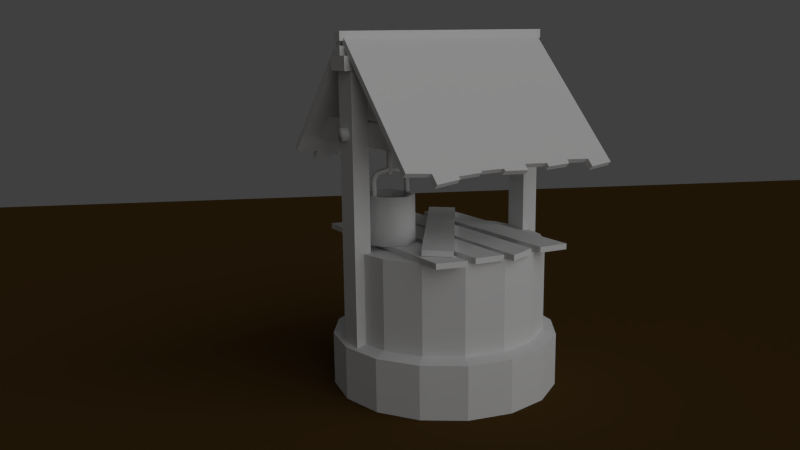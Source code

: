 # Source: Well.blend  (saved by Blender 2.63.0; exported with 4.5.12 LTS)
import bpy
from mathutils import Matrix  # noqa: F401  (used for matrix-valued properties, if any)

bpy.ops.wm.read_factory_settings(use_empty=True)
scene = bpy.context.scene
scene.name = 'Scene'

# ---- collections
col_collection_1 = bpy.data.collections.new('Collection 1'); scene.collection.children.link(col_collection_1)

# ---- materials (node trees are filled in below, after node groups)
mat_material = bpy.data.materials.new('Material')
mat_material.alpha_threshold = 0.0
mat_material.use_transparent_shadow = False
mat_material.diffuse_color = (0.08353, 0.04534, 0.01329, 1.0)
mat_material.roughness = 0.5
mat_material.specular_intensity = 0.0
mat_material.line_color = (0.0, 0.0, 0.0, 1.0)
mat_wellwater = bpy.data.materials.new('WellWater')
mat_wellwater.alpha_threshold = 0.0
mat_wellwater.use_transparent_shadow = False
mat_wellwater.diffuse_color = (0.0, 0.0, 0.0, 1.0)
mat_wellwater.specular_color = (0.08022, 0.1095, 0.3095)
mat_wellwater.roughness = 0.5
mat_wellwater.line_color = (0.0, 0.0, 0.0, 1.0)
mat_metal = bpy.data.materials.new('Metal')
mat_metal.alpha_threshold = 0.0
mat_metal.use_transparent_shadow = False
mat_metal.roughness = 0.5
mat_metal.specular_intensity = 0.02
mat_metal.line_color = (0.0, 0.0, 0.0, 1.0)
mat_wood2 = bpy.data.materials.new('Wood2')
mat_wood2.alpha_threshold = 0.0
mat_wood2.use_transparent_shadow = False
mat_wood2.roughness = 0.5
mat_wood2.specular_intensity = 0.08
mat_wood2.line_color = (0.0, 0.0, 0.0, 1.0)
mat_bricks = bpy.data.materials.new('Bricks')
mat_bricks.alpha_threshold = 0.0
mat_bricks.use_transparent_shadow = False
mat_bricks.roughness = 0.5
mat_bricks.specular_intensity = 0.08
mat_bricks.line_color = (0.0, 0.0, 0.0, 1.0)
mat_rope2 = bpy.data.materials.new('Rope2')
mat_rope2.alpha_threshold = 0.0
mat_rope2.use_transparent_shadow = False
mat_rope2.roughness = 0.5
mat_rope2.specular_intensity = 0.01
mat_rope2.line_color = (0.0, 0.0, 0.0, 1.0)

# ---- material node trees

# ---- world
world_world = bpy.data.worlds.new('World'); scene.world = world_world
world_world.color = (0.05088, 0.05088, 0.05088)
world_world.use_sun_shadow = False
world_world.sun_shadow_jitter_overblur = 0.0
world_world.cycles.sampling_method = 'MANUAL'
world_world.cycles.sample_map_resolution = 256
world_world.light_settings.ao_factor = 0.4

# ---- cameras
cam_camera = bpy.data.cameras.new('Camera')
cam_camera.clip_end = 100.0
cam_camera.lens = 35.0
cam_camera.sensor_width = 32.0
cam_camera.sensor_height = 18.0
cam_camera.ortho_scale = 7.314
cam_camera.dof.focus_distance = 0.0
cam_camera.dof.aperture_fstop = 128.0

# ---- lights
light_lamp = bpy.data.lights.new('Lamp', 'SUN')
light_lamp.transmission_factor = 0.0
light_lamp.cutoff_distance = 30.0
light_lamp.angle = 1.571
light_lamp.energy = 1.0
light_lamp.shadow_buffer_clip_start = 1.001
light_lamp.shadow_soft_size = 1.0
light_lamp.shadow_cascade_max_distance = 1000.0
light_lamp.cycles.use_multiple_importance_sampling = False

# ---- meshes
me_plane = bpy.data.meshes.new('Plane')
me_plane.from_pydata([(1.0, -1.0, 0.0), (-1.0, -1.0, 0.0), (1.0, 1.0, 0.0), (-1.0, 1.0, 0.0)], [], [(2, 3, 1, 0)])
me_plane.materials.append(mat_material)
me_plane.use_remesh_preserve_volume = False
me_plane.use_remesh_preserve_attributes = False
me_plane.use_mirror_vertex_groups = False
me_plane.update()
me_well = bpy.data.meshes.new('Well')
me_well.from_pydata([(-0.847, 1.083, 0.01821), (-0.847, 1.451, 0.01821), (-0.8149, 1.083, 0.03027), (-0.8149, 1.451, 0.03027), (-0.8094, 1.083, 0.06403), (-0.8094, 1.451, 0.06403), (-0.8358, 1.083, 0.08571), (-0.8358, 1.451, 0.08571), (-0.8678, 1.083, 0.07365), (-0.8678, 1.451, 0.07365), (-0.8734, 1.083, 0.0399), (-0.8734, 1.451, 0.0399), (-0.8494, 1.038, 0.003135), (-0.8031, 1.038, 0.02059), (-0.7951, 1.038, 0.06941), (-0.8334, 1.038, 0.1008), (-0.8797, 1.038, 0.08333), (-0.8877, 1.038, 0.03451), (-0.846, 0.9856, 0.0241), (-0.8196, 0.9856, 0.03406), (-0.815, 0.9856, 0.06192), (-0.8368, 0.9856, 0.07982), (-0.8632, 0.9856, 0.06986), (-0.8678, 0.9856, 0.042), (-1.475, 1.508, -0.09206), (1.475, 1.508, -0.05684), (-1.475, 1.443, -0.0651), (1.475, 1.468, -0.04019), (-1.475, 1.416, -6.958e-08), (1.475, 1.451, -4.437e-07), (-1.475, 1.443, 0.0651), (1.475, 1.468, 0.04019), (-1.475, 1.508, 0.09206), (1.475, 1.508, 0.05683), (-1.475, 1.573, 0.0651), (1.475, 1.548, 0.04019), (-1.475, 1.6, -7.763e-08), (1.475, 1.565, -4.486e-07), (-1.475, 1.573, -0.0651), (1.475, 1.548, -0.04019), (1.132, 1.508, -0.05774), (1.132, 1.467, -0.04083), (1.132, 1.45, -4.138e-07), (1.132, 1.467, 0.04083), (1.132, 1.508, 0.05774), (1.132, 1.549, 0.04083), (1.132, 1.566, -4.189e-07), (1.132, 1.549, -0.04083), (-1.116, 1.467, -0.04083), (-1.116, 1.45, -9.716e-08), (-1.116, 1.467, 0.04083), (-1.116, 1.508, 0.05774), (-1.116, 1.549, 0.04083), (-1.116, 1.566, -1.32e-07), (-1.116, 1.549, -0.04083), (-1.116, 1.508, -0.05774), (-0.6862, 1.027, -0.003549), (-0.6835, 0.9982, 0.01454), (-0.6784, 0.9996, 0.04827), (-0.6761, 1.03, 0.06391), (-0.6788, 1.059, 0.04582), (-0.6839, 1.057, 0.01209), (-0.6341, 1.012, -0.01245), (-0.6458, 0.9874, 0.008098), (-0.6404, 0.9892, 0.04175), (-0.6233, 1.016, 0.05486), (-0.6116, 1.04, 0.03431), (-0.6171, 1.039, 0.0006606), (-0.5963, 0.9726, -0.0181), (-0.6184, 0.9589, 0.004), (-0.6124, 0.9609, 0.03756), (-0.5844, 0.9767, 0.04901), (-0.5623, 0.9904, 0.0269), (-0.5682, 0.9884, -0.006652), (-0.5828, 0.9194, -0.019), (-0.6086, 0.9203, 0.003344), (-0.6021, 0.9223, 0.03681), (-0.5698, 0.9232, 0.04792), (-0.544, 0.9222, 0.02558), (-0.5505, 0.9203, -0.007887), (-0.5809, 0.7274, -0.008412), (-0.6067, 0.7284, 0.01394), (-0.6002, 0.7303, 0.0474), (-0.5679, 0.7313, 0.05851), (-0.5421, 0.7303, 0.03617), (-0.5486, 0.7284, 0.002704), (-0.7635, 1.039, 0.007148), (-0.7608, 1.01, 0.02521), (-0.7557, 1.012, 0.05888), (-0.7534, 1.042, 0.0745), (-0.7561, 1.071, 0.05644), (-0.7612, 1.069, 0.02276), (-0.995, 1.027, 0.04728), (-0.9918, 0.9982, 0.06529), (-0.9858, 0.9996, 0.09887), (-0.983, 1.03, 0.1144), (-0.9862, 1.059, 0.09642), (-0.9922, 1.057, 0.06284), (-0.842, 1.042, 0.01635), (-0.8388, 1.013, 0.03436), (-0.8328, 1.015, 0.06794), (-0.83, 1.045, 0.0835), (-0.8332, 1.074, 0.06549), (-0.8392, 1.072, 0.03191), (-1.047, 1.012, 0.05555), (-1.03, 0.9874, 0.07128), (-1.024, 0.9892, 0.1049), (-1.036, 1.016, 0.1228), (-1.054, 1.04, 0.1071), (-1.059, 1.039, 0.07344), (-1.085, 0.9726, 0.06232), (-1.057, 0.9589, 0.07618), (-1.052, 0.9609, 0.1099), (-1.075, 0.9767, 0.1297), (-1.103, 0.9904, 0.1158), (-1.108, 0.9884, 0.08216), (-1.098, 0.9194, 0.06579), (-1.066, 0.9203, 0.0787), (-1.062, 0.9223, 0.1125), (-1.089, 0.9232, 0.1333), (-1.12, 0.9222, 0.1204), (-1.125, 0.9203, 0.08667), (-1.096, 0.7274, 0.07643), (-1.065, 0.7284, 0.08934), (-1.06, 0.7303, 0.1231), (-1.087, 0.7313, 0.144), (-1.119, 0.7303, 0.1311), (-1.123, 0.7284, 0.09731), (-0.9184, 1.039, 0.03259), (-0.9152, 1.01, 0.0506), (-0.9092, 1.012, 0.08417), (-0.9064, 1.042, 0.09973), (-0.9096, 1.071, 0.08172), (-0.9156, 1.069, 0.04815), (-0.8853, 0.1244, -0.2496), (-0.8911, 0.7417, -0.2847), (-0.6552, 0.1244, -0.1958), (-0.6552, 0.7417, -0.1958), (-0.5523, 0.1244, 0.008481), (-0.5306, 0.7417, 0.004911), (-0.5843, 0.1244, 0.235), (-0.5843, 0.7417, 0.235), (-0.785, 0.1244, 0.3596), (-0.7773, 0.7417, 0.4064), (-1.023, 0.1244, 0.2586), (-1.015, 0.7417, 0.3059), (-1.14, 0.1244, 0.1052), (-1.14, 0.7417, 0.1052), (-1.086, 0.1244, -0.1249), (-1.086, 0.7417, -0.1249), (-0.8814, 0.7417, -0.2258), (-0.6901, 0.7417, -0.1472), (-0.5895, 0.7417, 0.01461), (-0.6329, 0.7417, 0.2002), (-0.787, 0.7417, 0.3475), (-0.9803, 0.7417, 0.2573), (-1.081, 0.7417, 0.09548), (-1.037, 0.7417, -0.09006), (-0.8756, 0.225, -0.1906), (-0.6901, 0.225, -0.1472), (-0.5895, 0.225, 0.01461), (-0.6329, 0.225, 0.2002), (-0.7947, 0.225, 0.3007), (-0.9803, 0.225, 0.2573), (-1.081, 0.225, 0.09548), (-1.037, 0.225, -0.09006), (-0.8853, 0.4286, -0.2496), (-0.6552, 0.4286, -0.1958), (-0.4913, 0.4286, -0.001561), (-0.5843, 0.4286, 0.235), (-0.7801, 0.4286, 0.3894), (-1.015, 0.4286, 0.3059), (-1.174, 0.3306, 0.1109), (-1.086, 0.4286, -0.1249), (-0.5502, 0.4351, 0.008142), (-0.6329, 0.4351, 0.2002), (-0.9803, 0.4351, 0.2573), (-1.116, 0.337, 0.1012), (-0.6901, 0.4351, -0.1472), (-0.7898, 0.4351, 0.3305), (-1.037, 0.4351, -0.09006), (-0.8756, 0.4351, -0.1906), (1.186, 1.652, 0.9439), (1.021, 1.652, 0.9439), (1.021, 1.652, -0.9439), (1.186, 1.652, -0.9439), (1.186, 1.359, 1.21), (1.021, 1.359, 1.21), (1.021, 1.359, -1.21), (1.186, 1.359, -1.21), (-1.186, 1.652, 0.9439), (-1.021, 1.652, 0.9439), (-1.021, 1.652, -0.9439), (-1.186, 1.652, -0.9439), (-1.186, 1.359, 1.21), (-1.021, 1.359, 1.21), (-1.021, 1.359, -1.21), (-1.186, 1.359, -1.21), (-0.9124, 0.1269, 0.8956), (0.6016, 0.1269, -1.297), (0.8823, 0.1269, -1.033), (-0.6257, 0.1269, 1.151), (-0.9124, 0.1995, 0.8956), (0.6016, 0.1995, -1.297), (0.8823, 0.1995, -1.033), (-0.6257, 0.1995, 1.151), (0.5533, 0.04858, 1.295), (0.5533, 0.04858, -1.356), (0.9344, 0.04858, -1.321), (0.9344, 0.04858, 1.332), (0.5533, 0.1211, 1.295), (0.5533, 0.1211, -1.356), (0.9344, 0.1211, -1.321), (0.9344, 0.1211, 1.332), (0.0352, 0.04858, 1.438), (0.0352, 0.04858, -1.356), (0.4163, 0.04858, -1.432), (0.4163, 0.04858, 1.289), (0.0352, 0.1211, 1.438), (0.0352, 0.1211, -1.356), (0.4163, 0.1211, -1.432), (0.4163, 0.1211, 1.289), (-0.4323, 0.04858, 1.314), (-0.4323, 0.04858, -1.356), (-0.05126, 0.04858, -1.325), (-0.05126, 0.04858, 1.356), (-0.4323, 0.1211, 1.314), (-0.4323, 0.1211, -1.356), (-0.05126, 0.1211, -1.325), (-0.05126, 0.1211, 1.356), (-0.9504, 0.04858, 1.265), (-0.9504, 0.04858, -1.388), (-0.5693, 0.04858, -1.356), (-0.5693, 0.04858, 1.356), (-0.9504, 0.1211, 1.265), (-0.9504, 0.1211, -1.388), (-0.5693, 0.1211, -1.356), (-0.5693, 0.1211, 1.356), (1.565, 0.8959, 0.06934), (1.565, 0.8959, -0.07366), (1.456, 0.8959, -0.07366), (1.456, 0.8959, 0.06934), (1.456, 1.597, 0.06934), (1.456, 1.597, -0.07366), (1.565, 1.597, -0.07366), (1.565, 1.597, 0.06934), (1.492, 0.9804, -0.05471), (2.036, 0.9804, -0.05471), (1.492, 0.9428, -0.03916), (2.036, 0.9428, -0.03916), (1.492, 0.9272, -0.001607), (2.036, 0.9272, -0.001607), (1.492, 0.9428, 0.03594), (2.036, 0.9428, 0.03594), (1.492, 0.9804, 0.0515), (2.036, 0.9804, 0.0515), (1.492, 1.018, 0.03594), (2.036, 1.018, 0.03594), (1.492, 1.033, -0.001607), (2.036, 1.033, -0.001607), (1.492, 1.018, -0.03916), (2.036, 1.018, -0.03916), (-1.44, 1.171, 1.375), (-1.44, 1.221, 1.428), (1.44, 1.194, 1.453), (1.44, 1.144, 1.4), (-1.44, 2.614, -0.001075), (-1.44, 2.665, 0.05183), (1.44, 2.665, 0.05183), (1.44, 2.614, -0.001075), (-1.12, 2.665, 0.05183), (-0.7999, 2.665, 0.05183), (-0.4799, 2.665, 0.05183), (-0.16, 2.665, 0.05183), (0.16, 2.665, 0.05183), (0.4799, 2.665, 0.05183), (0.7999, 2.665, 0.05183), (1.12, 2.665, 0.05183), (1.12, 1.179, 1.467), (0.7999, 1.194, 1.453), (0.4799, 1.18, 1.465), (0.16, 1.194, 1.453), (-0.16, 1.194, 1.453), (-0.4799, 1.194, 1.453), (-0.7999, 1.194, 1.453), (-1.12, 1.194, 1.453), (1.12, 2.614, -0.001075), (0.7999, 2.614, -0.001075), (0.4799, 2.614, -0.001075), (0.16, 2.614, -0.001075), (-0.16, 2.614, -0.001075), (-0.4799, 2.614, -0.001075), (-0.7999, 2.614, -0.001075), (-1.12, 2.614, -0.001075), (-1.12, 1.144, 1.4), (-0.7999, 1.144, 1.4), (-0.4799, 1.144, 1.4), (-0.16, 1.144, 1.4), (0.16, 1.144, 1.4), (0.4799, 1.129, 1.412), (0.7999, 1.144, 1.4), (1.12, 1.129, 1.414), (1.44, 1.122, 1.523), (1.44, 1.071, 1.47), (1.12, 1.095, 1.547), (1.12, 1.045, 1.494), (0.7999, 1.153, 1.492), (0.4799, 1.143, 1.501), (0.4799, 1.092, 1.449), (0.7999, 1.103, 1.439), (0.16, 1.129, 1.516), (-0.16, 1.145, 1.499), (-0.16, 1.095, 1.446), (0.16, 1.078, 1.463), (-0.4799, 1.154, 1.491), (-0.7999, 1.143, 1.502), (-0.7999, 1.093, 1.449), (-0.4799, 1.104, 1.438), (-0.7999, 1.112, 1.531), (-1.12, 1.086, 1.557), (-1.12, 1.035, 1.504), (-0.7999, 1.062, 1.478), (-0.16, 1.171, 1.475), (-0.4799, 1.171, 1.475), (-0.4799, 1.121, 1.422), (-0.16, 1.121, 1.422), (1.496, 2.726, -0.06864), (1.496, 2.726, 0.06864), (-1.496, 2.726, 0.06864), (-1.496, 2.726, -0.06864), (1.496, 2.612, -0.06864), (1.496, 2.612, 0.06864), (-1.496, 2.612, 0.06864), (-1.496, 2.612, -0.06864), (1.496, 2.557, -0.06864), (1.496, 2.557, 0.06864), (-1.496, 2.557, 0.06864), (-1.496, 2.557, -0.06864), (1.496, 2.442, -0.06864), (1.496, 2.442, 0.06864), (-1.496, 2.442, 0.06864), (-1.496, 2.442, -0.06864), (-1.44, 1.171, -1.375), (-1.44, 1.221, -1.428), (1.44, 1.194, -1.453), (1.44, 1.144, -1.401), (-1.44, 2.614, 0.0006481), (-1.44, 2.665, -0.05226), (1.44, 2.665, -0.05226), (1.44, 2.614, 0.000648), (-1.12, 2.665, -0.05226), (-0.7999, 2.665, -0.05226), (-0.4799, 2.665, -0.05226), (-0.16, 2.665, -0.05226), (0.16, 2.665, -0.05226), (0.4799, 2.665, -0.05226), (0.7999, 2.665, -0.05226), (1.12, 2.665, -0.05226), (1.12, 1.179, -1.468), (0.7999, 1.194, -1.453), (0.4799, 1.18, -1.465), (0.16, 1.194, -1.453), (-0.16, 1.194, -1.453), (-0.4799, 1.194, -1.453), (-0.7999, 1.194, -1.453), (-1.12, 1.194, -1.453), (1.12, 2.614, 0.000648), (0.7999, 2.614, 0.000648), (0.4799, 2.614, 0.000648), (0.16, 2.614, 0.000648), (-0.16, 2.614, 0.000648), (-0.4799, 2.614, 0.000648), (-0.7999, 2.614, 0.000648), (-1.12, 2.614, 0.000648), (-1.12, 1.144, -1.401), (-0.7999, 1.144, -1.401), (-0.4799, 1.144, -1.401), (-0.16, 1.144, -1.401), (0.16, 1.144, -1.401), (0.4799, 1.129, -1.412), (0.7999, 1.144, -1.401), (1.12, 1.129, -1.415), (1.44, 1.122, -1.523), (1.44, 1.071, -1.47), (1.12, 1.095, -1.548), (1.12, 1.045, -1.495), (0.7999, 1.153, -1.493), (0.4799, 1.143, -1.502), (0.4799, 1.092, -1.449), (0.7999, 1.103, -1.44), (0.16, 1.129, -1.516), (-0.16, 1.145, -1.5), (-0.16, 1.095, -1.447), (0.16, 1.078, -1.463), (-0.4799, 1.154, -1.491), (-0.7999, 1.143, -1.502), (-0.7999, 1.093, -1.449), (-0.4799, 1.104, -1.438), (-0.7999, 1.112, -1.531), (-1.12, 1.086, -1.557), (-1.12, 1.035, -1.504), (-0.7999, 1.062, -1.478), (-0.16, 1.171, -1.475), (-0.4799, 1.171, -1.475), (-0.4799, 1.121, -1.422), (-0.16, 1.121, -1.422), (1.496, 2.443, -0.176), (1.496, 2.443, 0.176), (-1.496, 2.443, 0.176), (-1.496, 2.443, -0.176), (1.496, 2.268, -0.176), (1.496, 2.268, 0.176), (-1.496, 2.268, 0.176), (-1.496, 2.268, -0.176), (1.186, -1.19, 0.1594), (1.186, -1.19, -0.1594), (1.406, -1.19, -0.1594), (1.406, -1.19, 0.1594), (1.186, 2.291, 0.1594), (1.186, 2.291, -0.1594), (1.406, 2.291, -0.1594), (1.406, 2.291, 0.1594), (-1.186, -1.19, 0.1594), (-1.186, -1.19, -0.1594), (-1.406, -1.19, -0.1594), (-1.406, -1.19, 0.1594), (-1.186, 2.291, 0.1594), (-1.186, 2.291, -0.1594), (-1.406, 2.291, -0.1594), (-1.406, 2.291, 0.1594), (0.0, -1.885, -1.484), (5.96e-08, 0.04771, -1.313), (0.5678, -1.885, -1.371), (0.5026, 0.04771, -1.213), (1.049, -1.885, -1.049), (0.9287, 0.04771, -0.9287), (1.371, -1.885, -0.5678), (1.213, 0.04771, -0.5026), (1.484, -1.885, -8.922e-08), (1.313, 0.04771, -1.439e-07), (1.371, -1.885, 0.5678), (1.213, 0.04771, 0.5026), (1.049, -1.885, 1.049), (0.9287, 0.04771, 0.9287), (0.5678, -1.885, 1.371), (0.5026, 0.04771, 1.213), (1.788e-07, -1.885, 1.484), (2.98e-07, 0.04771, 1.313), (-0.5678, -1.885, 1.371), (-0.5026, 0.04771, 1.213), (-1.049, -1.885, 1.049), (-0.9287, 0.04771, 0.9287), (-1.371, -1.885, 0.5678), (-1.213, 0.04771, 0.5026), (-1.484, -1.885, -1.637e-07), (-1.313, 0.04771, -2.258e-07), (-1.371, -1.885, -0.5678), (-1.213, 0.04771, -0.5026), (-1.049, -1.885, -1.049), (-0.9287, 0.04771, -0.9287), (-0.5678, -1.885, -1.371), (-0.5026, 0.04771, -1.213), (0.0, -1.885, -0.9911), (0.0, 0.04771, -0.9911), (0.3793, -1.885, -0.9156), (0.3793, 0.04771, -0.9156), (0.7008, -1.885, -0.7008), (0.7008, 0.04771, -0.7008), (0.9156, -1.885, -0.3793), (0.9156, 0.04771, -0.3793), (0.9911, -1.885, -1.041e-07), (0.9911, 0.04771, -1.588e-07), (0.9156, -1.885, 0.3793), (0.9156, 0.04771, 0.3793), (0.7008, -1.885, 0.7008), (0.7008, 0.04771, 0.7008), (0.3793, -1.885, 0.9156), (0.3793, 0.04771, 0.9156), (2.98e-07, -1.885, 0.9911), (2.98e-07, 0.04771, 0.9911), (-0.3793, -1.885, 0.9156), (-0.3793, 0.04771, 0.9156), (-0.7008, -1.885, 0.7008), (-0.7008, 0.04771, 0.7008), (-0.9156, -1.885, 0.3793), (-0.9156, 0.04771, 0.3793), (-0.9911, -1.885, -1.339e-07), (-0.9911, 0.04771, -2.035e-07), (-0.9156, -1.885, -0.3793), (-0.9156, 0.04771, -0.3793), (-0.7008, -1.885, -0.7008), (-0.7008, 0.04771, -0.7008), (-0.3793, -1.885, -0.9156), (-0.3793, 0.04771, -0.9156), (5.96e-08, -1.11, -1.313), (0.5026, -1.11, -1.213), (0.9287, -1.11, -0.9287), (1.213, -1.11, -0.5026), (1.313, -1.11, -9.328e-08), (1.213, -1.11, 0.5026), (0.9287, -1.11, 0.9287), (0.5026, -1.11, 1.213), (2.98e-07, -1.11, 1.313), (-0.5026, -1.11, 1.213), (-0.9287, -1.11, 0.9287), (-1.213, -1.11, 0.5026), (-1.313, -1.11, -1.752e-07), (-1.213, -1.11, -0.5026), (-0.9287, -1.11, -0.9287), (-0.5026, -1.11, -1.213), (1.788e-07, -1.161, 1.484), (0.5678, -1.161, 1.371), (1.049, -1.161, 1.049), (1.371, -1.161, 0.5678), (0.0, -1.161, -1.484), (-0.5678, -1.161, -1.371), (-1.049, -1.161, -1.049), (-1.371, -1.161, -0.5678), (1.484, -1.161, -9.107e-08), (1.371, -1.161, -0.5678), (1.049, -1.161, -1.049), (0.5678, -1.161, -1.371), (-1.484, -1.161, -1.805e-07), (-1.371, -1.161, 0.5678), (-1.049, -1.161, 1.049), (-0.5678, -1.161, 1.371), (-0.8727, 1.508, -0.1368), (-0.1545, 1.508, -0.1368), (-0.8727, 1.411, -0.09674), (-0.1545, 1.411, -0.09674), (-0.8727, 1.371, -2.092e-07), (-0.1545, 1.371, -2.986e-07), (-0.8727, 1.411, 0.09674), (-0.1545, 1.411, 0.09674), (-0.8727, 1.508, 0.1368), (-0.1545, 1.508, 0.1368), (-0.8727, 1.605, 0.09674), (-0.1545, 1.605, 0.09674), (-0.8727, 1.645, -2.286e-07), (-0.1545, 1.645, -3.217e-07), (-0.8727, 1.605, -0.09674), (-0.1545, 1.605, -0.09674), (1.0, -1.783, 1.0), (-1.0, -1.783, 1.0), (1.0, -1.783, -1.0), (-1.0, -1.783, -1.0)], [], [(0, 1, 3, 2), (2, 3, 5, 4), (4, 5, 7, 6), (6, 7, 9, 8), (10, 11, 1, 0), (8, 9, 11, 10), (0, 2, 13, 12), (14, 15, 21, 20), (6, 8, 16, 15), (8, 10, 17, 16), (10, 0, 12, 17), (2, 4, 14, 13), (4, 6, 15, 14), (18, 19, 20, 21, 22, 23), (17, 12, 18, 23), (13, 14, 20, 19), (16, 17, 23, 22), (12, 13, 19, 18), (15, 16, 22, 21), (40, 25, 27, 41), (41, 27, 29, 42), (42, 29, 31, 43), (43, 31, 33, 44), (44, 33, 35, 45), (45, 35, 37, 46), (47, 39, 25, 40), (46, 37, 39, 47), (24, 26, 28, 30, 32, 34, 36, 38), (55, 40, 41, 48), (48, 41, 42, 49), (49, 42, 43, 50), (50, 43, 44, 51), (51, 44, 45, 52), (52, 45, 46, 53), (54, 47, 40, 55), (53, 46, 47, 54), (24, 55, 48, 26), (26, 48, 49, 28), (28, 49, 50, 30), (30, 50, 51, 32), (32, 51, 52, 34), (34, 52, 53, 36), (38, 54, 55, 24), (36, 53, 54, 38), (86, 56, 57, 87), (87, 57, 58, 88), (88, 58, 59, 89), (89, 59, 60, 90), (56, 61, 67, 62), (91, 61, 56, 86), (90, 60, 61, 91), (62, 67, 73, 68), (58, 57, 63, 64), (61, 60, 66, 67), (60, 59, 65, 66), (57, 56, 62, 63), (59, 58, 64, 65), (72, 71, 77, 78), (64, 63, 69, 70), (67, 66, 72, 73), (63, 62, 68, 69), (66, 65, 71, 72), (65, 64, 70, 71), (76, 75, 81, 82), (71, 70, 76, 77), (68, 73, 79, 74), (70, 69, 75, 76), (73, 72, 78, 79), (69, 68, 74, 75), (81, 80, 85, 84, 83, 82), (79, 78, 84, 85), (75, 74, 80, 81), (78, 77, 83, 84), (77, 76, 82, 83), (74, 79, 85, 80), (98, 86, 87, 99), (99, 87, 88, 100), (100, 88, 89, 101), (101, 89, 90, 102), (103, 91, 86, 98), (102, 90, 91, 103), (129, 93, 92, 128), (130, 94, 93, 129), (131, 95, 94, 130), (132, 96, 95, 131), (104, 109, 97, 92), (128, 92, 97, 133), (133, 97, 96, 132), (110, 115, 109, 104), (106, 105, 93, 94), (109, 108, 96, 97), (108, 107, 95, 96), (105, 104, 92, 93), (107, 106, 94, 95), (120, 119, 113, 114), (112, 111, 105, 106), (115, 114, 108, 109), (111, 110, 104, 105), (114, 113, 107, 108), (113, 112, 106, 107), (124, 123, 117, 118), (119, 118, 112, 113), (116, 121, 115, 110), (118, 117, 111, 112), (121, 120, 114, 115), (117, 116, 110, 111), (124, 125, 126, 127, 122, 123), (127, 126, 120, 121), (123, 122, 116, 117), (126, 125, 119, 120), (125, 124, 118, 119), (122, 127, 121, 116), (99, 129, 128, 98), (100, 130, 129, 99), (101, 131, 130, 100), (102, 132, 131, 101), (98, 128, 133, 103), (103, 133, 132, 102), (166, 135, 137, 167), (167, 137, 139, 168), (168, 139, 141, 169), (169, 141, 143, 170), (170, 143, 145, 171), (171, 145, 147, 172), (135, 149, 157, 150), (173, 149, 135, 166), (172, 147, 149, 173), (134, 136, 138, 140, 142, 144, 146, 148), (175, 174, 160, 161), (139, 137, 151, 152), (141, 139, 152, 153), (137, 135, 150, 151), (143, 141, 153, 154), (145, 143, 154, 155), (147, 145, 155, 156), (149, 147, 156, 157), (159, 158, 165, 164, 163, 162, 161, 160), (177, 176, 163, 164), (174, 178, 159, 160), (176, 179, 162, 163), (181, 180, 165, 158), (178, 181, 158, 159), (179, 175, 161, 162), (180, 177, 164, 165), (134, 166, 167, 136), (136, 167, 168, 138), (138, 168, 169, 140), (140, 169, 170, 142), (142, 170, 171, 144), (144, 171, 172, 146), (148, 173, 166, 134), (146, 172, 173, 148), (153, 152, 174, 175), (156, 155, 176, 177), (152, 151, 178, 174), (155, 154, 179, 176), (150, 157, 180, 181), (151, 150, 181, 178), (154, 153, 175, 179), (157, 156, 177, 180), (186, 182, 183, 187), (187, 183, 184, 188), (188, 184, 185, 189), (189, 185, 182, 186), (182, 185, 184, 183), (189, 186, 187, 188), (195, 191, 190, 194), (196, 192, 191, 195), (197, 193, 192, 196), (194, 190, 193, 197), (191, 192, 193, 190), (196, 195, 194, 197), (202, 203, 199, 198), (203, 204, 200, 199), (204, 205, 201, 200), (205, 202, 198, 201), (198, 199, 200, 201), (205, 204, 203, 202), (210, 211, 207, 206), (211, 212, 208, 207), (212, 213, 209, 208), (213, 210, 206, 209), (206, 207, 208, 209), (213, 212, 211, 210), (218, 219, 215, 214), (219, 220, 216, 215), (220, 221, 217, 216), (221, 218, 214, 217), (214, 215, 216, 217), (221, 220, 219, 218), (226, 227, 223, 222), (227, 228, 224, 223), (228, 229, 225, 224), (229, 226, 222, 225), (222, 223, 224, 225), (229, 228, 227, 226), (234, 235, 231, 230), (235, 236, 232, 231), (236, 237, 233, 232), (237, 234, 230, 233), (230, 231, 232, 233), (237, 236, 235, 234), (242, 243, 240, 241), (243, 244, 239, 240), (244, 245, 238, 239), (245, 242, 241, 238), (241, 240, 239, 238), (245, 244, 243, 242), (246, 247, 249, 248), (248, 249, 251, 250), (250, 251, 253, 252), (252, 253, 255, 254), (254, 255, 257, 256), (256, 257, 259, 258), (249, 247, 261, 259, 257, 255, 253, 251), (260, 261, 247, 246), (258, 259, 261, 260), (266, 262, 263, 267), (277, 278, 264, 268), (268, 264, 265, 269), (293, 294, 262, 266), (305, 301, 265, 303), (293, 266, 267, 270), (267, 263, 285, 270), (270, 285, 284, 271), (271, 284, 283, 272), (272, 283, 282, 273), (273, 282, 281, 274), (274, 281, 280, 275), (275, 280, 279, 276), (276, 279, 278, 277), (269, 265, 301, 286), (286, 301, 300, 287), (287, 300, 299, 288), (288, 299, 298, 289), (289, 298, 297, 290), (290, 297, 296, 291), (291, 296, 295, 292), (292, 295, 294, 293), (262, 294, 285, 263), (295, 321, 320, 294), (284, 315, 314, 283), (282, 322, 325, 297), (298, 313, 312, 297), (298, 299, 280, 281), (279, 306, 309, 300), (300, 301, 278, 279), (269, 286, 277, 268), (286, 287, 276, 277), (287, 288, 275, 276), (288, 289, 274, 275), (289, 290, 273, 274), (290, 291, 272, 273), (291, 292, 271, 272), (292, 293, 270, 271), (305, 303, 302, 304), (304, 278, 301, 305), (303, 265, 264, 302), (278, 304, 302, 264), (308, 309, 306, 307), (280, 307, 306, 279), (300, 309, 308, 299), (307, 280, 299, 308), (312, 313, 310, 311), (311, 282, 297, 312), (281, 310, 313, 298), (282, 311, 310, 281), (316, 317, 314, 315), (296, 317, 316, 295), (315, 284, 295, 316), (283, 314, 317, 296), (320, 321, 318, 319), (285, 319, 318, 284), (319, 285, 294, 320), (284, 318, 321, 295), (324, 325, 322, 323), (297, 325, 324, 296), (283, 323, 322, 282), (323, 283, 296, 324), (330, 326, 327, 331), (331, 327, 328, 332), (332, 328, 329, 333), (333, 329, 326, 330), (326, 329, 328, 327), (333, 330, 331, 332), (338, 334, 335, 339), (339, 335, 336, 340), (340, 336, 337, 341), (341, 337, 334, 338), (334, 337, 336, 335), (341, 338, 339, 340), (346, 347, 343, 342), (357, 348, 344, 358), (348, 349, 345, 344), (373, 346, 342, 374), (385, 383, 345, 381), (373, 350, 347, 346), (347, 350, 365, 343), (350, 351, 364, 365), (351, 352, 363, 364), (352, 353, 362, 363), (353, 354, 361, 362), (354, 355, 360, 361), (355, 356, 359, 360), (356, 357, 358, 359), (349, 366, 381, 345), (366, 367, 380, 381), (367, 368, 379, 380), (368, 369, 378, 379), (369, 370, 377, 378), (370, 371, 376, 377), (371, 372, 375, 376), (372, 373, 374, 375), (342, 343, 365, 374), (375, 374, 400, 401), (364, 363, 394, 395), (362, 377, 405, 402), (378, 377, 392, 393), (378, 361, 360, 379), (359, 380, 389, 386), (380, 359, 358, 381), (349, 348, 357, 366), (366, 357, 356, 367), (367, 356, 355, 368), (368, 355, 354, 369), (369, 354, 353, 370), (370, 353, 352, 371), (371, 352, 351, 372), (372, 351, 350, 373), (385, 384, 382, 383), (384, 385, 381, 358), (383, 382, 344, 345), (358, 344, 382, 384), (388, 387, 386, 389), (360, 359, 386, 387), (380, 379, 388, 389), (387, 388, 379, 360), (392, 391, 390, 393), (391, 392, 377, 362), (361, 378, 393, 390), (362, 361, 390, 391), (396, 395, 394, 397), (376, 375, 396, 397), (395, 396, 375, 364), (363, 376, 397, 394), (400, 399, 398, 401), (365, 364, 398, 399), (399, 400, 374, 365), (364, 375, 401, 398), (404, 403, 402, 405), (377, 376, 404, 405), (363, 362, 402, 403), (403, 404, 376, 363), (410, 406, 407, 411), (411, 407, 408, 412), (412, 408, 409, 413), (413, 409, 406, 410), (406, 409, 408, 407), (413, 410, 411, 412), (418, 419, 415, 414), (419, 420, 416, 415), (420, 421, 417, 416), (421, 418, 414, 417), (414, 415, 416, 417), (421, 420, 419, 418), (422, 423, 427, 426), (423, 424, 428, 427), (424, 425, 429, 428), (425, 422, 426, 429), (425, 424, 423, 422), (426, 427, 428, 429), (494, 431, 433, 495), (495, 433, 435, 496), (496, 435, 437, 497), (497, 437, 439, 498), (498, 439, 441, 499), (499, 441, 443, 500), (500, 443, 445, 501), (501, 445, 447, 502), (502, 447, 449, 503), (503, 449, 451, 504), (504, 451, 453, 505), (505, 453, 455, 506), (506, 455, 457, 507), (507, 457, 459, 508), (464, 466, 467, 465), (509, 461, 431, 494), (508, 459, 461, 509), (462, 464, 465, 463), (466, 468, 469, 467), (468, 470, 471, 469), (470, 472, 473, 471), (472, 474, 475, 473), (474, 476, 477, 475), (476, 478, 479, 477), (478, 480, 481, 479), (480, 482, 483, 481), (482, 484, 485, 483), (484, 486, 487, 485), (486, 488, 489, 487), (488, 490, 491, 489), (492, 462, 463, 493), (490, 492, 493, 491), (463, 431, 461, 493), (471, 439, 437, 469), (465, 433, 431, 463), (485, 453, 451, 483), (475, 443, 441, 473), (489, 457, 455, 487), (479, 447, 445, 477), (493, 461, 459, 491), (469, 437, 435, 467), (483, 451, 449, 481), (473, 441, 439, 471), (487, 455, 453, 485), (477, 445, 443, 475), (491, 459, 457, 489), (467, 435, 433, 465), (481, 449, 447, 479), (514, 494, 495, 521), (521, 495, 496, 520), (520, 496, 497, 519), (519, 497, 498, 518), (518, 498, 499, 513), (513, 499, 500, 512), (512, 500, 501, 511), (511, 501, 502, 510), (510, 502, 503, 525), (525, 503, 504, 524), (524, 504, 505, 523), (523, 505, 506, 522), (522, 506, 507, 517), (517, 507, 508, 516), (515, 509, 494, 514), (516, 508, 509, 515), (438, 518, 513, 440), (456, 517, 516, 458), (450, 524, 523, 452), (444, 511, 510, 446), (432, 521, 520, 434), (458, 516, 515, 460), (436, 519, 518, 438), (448, 525, 524, 450), (454, 522, 517, 456), (440, 513, 512, 442), (442, 512, 511, 444), (430, 514, 521, 432), (460, 515, 514, 430), (434, 520, 519, 436), (446, 510, 525, 448), (452, 523, 522, 454), (526, 527, 529, 528), (528, 529, 531, 530), (530, 531, 533, 532), (532, 533, 535, 534), (534, 535, 537, 536), (536, 537, 539, 538), (529, 527, 541, 539, 537, 535, 533, 531), (540, 541, 527, 526), (538, 539, 541, 540), (526, 528, 530, 532, 534, 536, 538, 540), (544, 545, 543, 542)])
me_well.polygons.foreach_set('use_smooth', [0, 0, 0, 0, 0, 0, 0, 0, 0, 0, 0, 0, 0, 0, 0, 0, 0, 0, 0, 1, 1, 1, 1, 1, 1, 1, 1, 1, 1, 1, 1, 1, 1, 1, 1, 1, 1, 1, 1, 1, 1, 1, 1, 1, 1, 1, 1, 1, 1, 1, 1, 1, 1, 1, 1, 1, 1, 1, 1, 1, 1, 1, 1, 1, 1, 1, 1, 1, 1, 1, 1, 1, 1, 1, 1, 1, 1, 1, 1, 1, 1, 1, 1, 1, 1, 1, 1, 1, 1, 1, 1, 1, 1, 1, 1, 1, 1, 1, 1, 1, 1, 1, 1, 1, 1, 1, 1, 1, 1, 1, 1, 1, 1, 1, 1, 1, 1, 1, 1, 1, 1, 1, 1, 1, 1, 1, 1, 1, 1, 1, 1, 1, 1, 1, 1, 1, 1, 1, 1, 1, 1, 1, 1, 1, 1, 1, 1, 1, 1, 1, 1, 1, 1, 1, 1, 1, 1, 1, 1, 1, 0, 0, 0, 0, 0, 0, 0, 0, 0, 0, 0, 0, 0, 0, 0, 0, 0, 0, 0, 0, 0, 0, 0, 0, 0, 0, 0, 0, 0, 0, 0, 0, 0, 0, 0, 0, 0, 0, 0, 0, 0, 0, 0, 0, 0, 0, 0, 0, 1, 1, 1, 1, 1, 1, 1, 1, 1, 0, 0, 0, 0, 0, 0, 0, 0, 0, 0, 0, 0, 0, 0, 0, 0, 0, 0, 0, 0, 0, 0, 0, 0, 0, 0, 0, 0, 0, 0, 0, 0, 0, 0, 0, 0, 0, 0, 0, 0, 0, 0, 0, 0, 0, 0, 0, 0, 0, 0, 0, 0, 0, 0, 0, 0, 0, 0, 0, 0, 0, 0, 0, 0, 0, 0, 0, 0, 0, 0, 0, 0, 0, 0, 0, 0, 0, 0, 0, 0, 0, 0, 0, 0, 0, 0, 0, 0, 0, 0, 0, 0, 0, 0, 0, 0, 0, 0, 0, 0, 0, 0, 0, 0, 0, 0, 0, 0, 0, 0, 0, 0, 0, 0, 0, 0, 0, 0, 0, 0, 0, 0, 0, 0, 0, 0, 0, 0, 0, 0, 0, 0, 0, 0, 0, 0, 0, 0, 0, 0, 0, 0, 0, 0, 0, 0, 0, 0, 0, 0, 0, 0, 0, 0, 0, 0, 0, 0, 0, 0, 0, 0, 0, 0, 0, 0, 0, 0, 0, 0, 0, 0, 0, 0, 0, 0, 0, 0, 0, 0, 0, 0, 0, 0, 0, 0, 0, 0, 0, 0, 0, 0, 0, 0, 0, 0, 0, 0, 0, 0, 0, 0, 0, 0, 0, 0, 0, 0, 0, 0, 0, 0, 0, 0, 0, 0, 0, 0, 0, 0, 0, 0, 0, 0, 0, 0, 0, 0, 0, 0, 0, 0, 0, 0, 0, 0, 0, 0, 0, 0, 0, 0, 0, 0, 0])
me_well.polygons.foreach_set('material_index', [4, 4, 4, 4, 4, 4, 4, 4, 4, 4, 4, 4, 4, 4, 4, 4, 4, 4, 4, 1, 1, 1, 1, 1, 1, 1, 1, 1, 1, 1, 1, 1, 1, 1, 1, 1, 1, 1, 1, 1, 1, 1, 1, 1, 1, 1, 1, 1, 1, 1, 1, 1, 1, 1, 1, 1, 1, 1, 1, 1, 1, 1, 1, 1, 1, 1, 1, 1, 1, 1, 1, 1, 1, 1, 1, 1, 1, 1, 1, 1, 1, 1, 1, 1, 1, 1, 1, 1, 1, 1, 1, 1, 1, 1, 1, 1, 1, 1, 1, 1, 1, 1, 1, 1, 1, 1, 1, 1, 1, 1, 1, 1, 1, 1, 1, 1, 1, 1, 1, 1, 1, 1, 1, 1, 1, 1, 1, 1, 1, 1, 1, 1, 1, 1, 1, 1, 1, 1, 1, 1, 1, 1, 1, 1, 1, 1, 1, 1, 1, 1, 1, 1, 1, 1, 1, 1, 1, 1, 1, 1, 2, 2, 2, 2, 2, 2, 2, 2, 2, 2, 2, 2, 2, 2, 2, 2, 2, 2, 2, 2, 2, 2, 2, 2, 2, 2, 2, 2, 2, 2, 2, 2, 2, 2, 2, 2, 2, 2, 2, 2, 2, 2, 2, 2, 2, 2, 2, 2, 2, 2, 2, 2, 2, 2, 2, 2, 2, 2, 2, 2, 2, 2, 2, 2, 2, 2, 2, 2, 2, 2, 2, 2, 2, 2, 2, 2, 2, 2, 2, 2, 2, 2, 2, 2, 2, 2, 2, 2, 2, 2, 2, 2, 2, 2, 2, 2, 2, 2, 2, 2, 2, 2, 2, 2, 2, 2, 2, 2, 2, 2, 2, 2, 2, 2, 2, 2, 2, 2, 2, 2, 2, 2, 2, 2, 2, 2, 2, 2, 2, 2, 2, 2, 2, 2, 2, 2, 2, 2, 2, 2, 2, 2, 2, 2, 2, 2, 2, 2, 2, 2, 2, 2, 2, 2, 2, 2, 2, 2, 2, 2, 2, 2, 2, 2, 2, 2, 2, 2, 2, 2, 2, 2, 2, 2, 2, 2, 2, 2, 2, 2, 2, 2, 2, 2, 2, 2, 2, 2, 2, 2, 2, 2, 2, 2, 2, 2, 2, 2, 2, 2, 2, 2, 2, 2, 2, 2, 2, 2, 2, 2, 2, 3, 3, 3, 3, 3, 3, 3, 3, 3, 3, 3, 3, 3, 3, 3, 3, 3, 3, 3, 3, 3, 3, 3, 3, 3, 3, 3, 3, 3, 3, 3, 3, 3, 3, 3, 3, 3, 3, 3, 3, 3, 3, 3, 3, 3, 3, 3, 3, 3, 3, 3, 3, 3, 3, 3, 3, 3, 3, 3, 3, 3, 3, 3, 3, 3, 3, 3, 3, 3, 3, 3, 3, 3, 3, 3, 3, 3, 3, 3, 3, 4, 4, 4, 4, 4, 4, 4, 4, 4, 4, 0])
_uv = me_well.uv_layers.new(name='UVMap')
_uv.uv.foreach_set('vector', [0.4982, 0.733, 0.782, 0.7303, 0.7822, 0.742, 0.4974, 0.7451, 0.4974, 0.7451, 0.7822, 0.742, 0.7828, 0.7537, 0.4989, 0.7573, 0.4959, 0.6836, 0.7828, 0.6827, 0.7823, 0.6951, 0.4966, 0.6965, 0.4966, 0.6965, 0.7823, 0.6951, 0.782, 0.7069, 0.4979, 0.7089, 0.4985, 0.721, 0.7819, 0.7186, 0.782, 0.7303, 0.4982, 0.733, 0.4979, 0.7089, 0.782, 0.7069, 0.7819, 0.7186, 0.4985, 0.721, 0.4982, 0.733, 0.4974, 0.7451, 0.4549, 0.7693, 0.4565, 0.7444, 0.4404, 0.6424, 0.4498, 0.6735, 0.4225, 0.6919, 0.4117, 0.6735, 0.4966, 0.6965, 0.4979, 0.7089, 0.4547, 0.698, 0.4498, 0.6735, 0.4979, 0.7089, 0.4985, 0.721, 0.4567, 0.7211, 0.4547, 0.698, 0.4985, 0.721, 0.4982, 0.733, 0.4565, 0.7444, 0.4567, 0.7211, 0.4974, 0.7451, 0.4989, 0.7573, 0.4516, 0.8008, 0.4549, 0.7693, 0.4959, 0.6836, 0.4966, 0.6965, 0.4498, 0.6735, 0.4404, 0.6424, 0.4384, 0.7424, 0.4384, 0.8005, 0.3881, 0.8296, 0.3377, 0.8005, 0.3377, 0.7424, 0.3881, 0.7133, 0.4567, 0.7211, 0.4565, 0.7444, 0.4253, 0.7519, 0.4273, 0.7315, 0.4549, 0.7693, 0.4516, 0.8008, 0.4113, 0.7941, 0.4204, 0.7728, 0.4547, 0.698, 0.4567, 0.7211, 0.4273, 0.7315, 0.4267, 0.7115, 0.4565, 0.7444, 0.4549, 0.7693, 0.4204, 0.7728, 0.4253, 0.7519, 0.4498, 0.6735, 0.4547, 0.698, 0.4267, 0.7115, 0.4225, 0.6919, 0.05097, 0.5121, 0.05268, 0.0, 0.09871, 0.001431, 0.09774, 0.5136, 0.09774, 0.5136, 0.09871, 0.001431, 0.1638, 0.001489, 0.1639, 0.5136, 0.1639, 0.5136, 0.1638, 0.001489, 0.2099, 0.0001414, 0.2106, 0.5123, 0.6876, 3.902, 0.6854, 4.414, 0.6203, 4.414, 0.6215, 3.901, 0.5996, 3.902, 0.6026, 4.415, 0.5566, 4.414, 0.5528, 3.901, 0.5528, 3.901, 0.5566, 4.414, 0.4914, 4.414, 0.4867, 3.902, 0.3497, 0.5136, 0.3504, 0.0014, 0.4155, 0.001415, 0.4159, 0.5136, 0.303, 0.5121, 0.3043, 0.0, 0.3504, 0.0014, 0.3497, 0.5136, 0.7455, 0.18, 0.7454, 0.07456, 0.82, 0.0, 0.9254, 8.189e-06, 1.0, 0.07458, 1.0, 0.18, 0.9255, 0.2546, 0.82, 0.2546, 0.04795, 3.875, 0.05097, 0.5121, 0.09774, 0.5136, 0.09471, 3.877, 0.09471, 3.877, 0.09774, 0.5136, 0.1639, 0.5136, 0.1609, 3.877, 0.7454, 0.5401, 0.7344, 3.903, 0.6876, 3.902, 0.6987, 0.5386, 0.6987, 0.5386, 0.6876, 3.902, 0.6215, 3.901, 0.6326, 0.5383, 0.5717, 0.5394, 0.5996, 3.902, 0.5528, 3.901, 0.5249, 0.5384, 0.5249, 0.5384, 0.5528, 3.901, 0.4867, 3.902, 0.4588, 0.539, 0.349, 3.877, 0.3497, 0.5136, 0.4159, 0.5136, 0.4151, 3.877, 0.3022, 3.875, 0.303, 0.5121, 0.3497, 0.5136, 0.349, 3.877, 0.0, 4.413, 0.04795, 3.875, 0.09471, 3.877, 0.07457, 4.415, 0.07457, 4.415, 0.09471, 3.877, 0.1609, 3.877, 0.18, 4.415, 0.18, 4.415, 0.1609, 3.877, 0.2076, 3.875, 0.2546, 4.413, 0.7201, 0.0003472, 0.6987, 0.5386, 0.6326, 0.5383, 0.6147, 0.0, 0.6147, 0.001631, 0.5717, 0.5394, 0.5249, 0.5384, 0.5401, 0.0, 0.5401, 0.0, 0.5249, 0.5384, 0.4588, 0.539, 0.4346, 0.0008753, 0.3292, 4.415, 0.349, 3.877, 0.4151, 3.877, 0.4346, 4.415, 0.2546, 4.413, 0.3022, 3.875, 0.349, 3.877, 0.3292, 4.415, 0.5251, 0.6752, 0.5307, 0.6397, 0.5426, 0.6436, 0.537, 0.6791, 0.2909, 0.6283, 0.2901, 0.6666, 0.2733, 0.6663, 0.2742, 0.628, 0.7021, 0.767, 0.7078, 0.8026, 0.6916, 0.8011, 0.686, 0.7655, 0.686, 0.7655, 0.6916, 0.8011, 0.6797, 0.8049, 0.6741, 0.7694, 0.5307, 0.6397, 0.5146, 0.6412, 0.5236, 0.6102, 0.538, 0.6156, 0.5089, 0.6767, 0.5146, 0.6412, 0.5307, 0.6397, 0.5251, 0.6752, 0.2539, 0.5663, 0.2529, 0.528, 0.2696, 0.5277, 0.2706, 0.566, 0.538, 0.6156, 0.5236, 0.6102, 0.5476, 0.5891, 0.5568, 0.5992, 0.2733, 0.6663, 0.2901, 0.6666, 0.2904, 0.6853, 0.2736, 0.6853, 0.2696, 0.5277, 0.2529, 0.528, 0.2531, 0.4946, 0.2699, 0.4945, 0.6797, 0.8049, 0.6916, 0.8011, 0.6984, 0.8256, 0.6886, 0.8361, 0.5426, 0.6436, 0.5307, 0.6397, 0.538, 0.6156, 0.5478, 0.6261, 0.6916, 0.8011, 0.7078, 0.8026, 0.7128, 0.8202, 0.6984, 0.8256, 0.7125, 0.8575, 0.7171, 0.8425, 0.7426, 0.8473, 0.745, 0.8635, 0.2275, 0.8206, 0.2107, 0.8205, 0.2103, 0.8065, 0.227, 0.8066, 0.2901, 0.8376, 0.2733, 0.8378, 0.2741, 0.8133, 0.2908, 0.813, 0.5478, 0.6261, 0.538, 0.6156, 0.5568, 0.5992, 0.5615, 0.6143, 0.6886, 0.8361, 0.6984, 0.8256, 0.7171, 0.8425, 0.7125, 0.8575, 0.6984, 0.8256, 0.7128, 0.8202, 0.7263, 0.8324, 0.7171, 0.8425, 0.2266, 0.7877, 0.2098, 0.7876, 0.2105, 0.6932, 0.2272, 0.6934, 0.7171, 0.8425, 0.7263, 0.8324, 0.7447, 0.8357, 0.7426, 0.8473, 0.5568, 0.5992, 0.5476, 0.5891, 0.58, 0.5834, 0.5822, 0.595, 0.227, 0.8066, 0.2103, 0.8065, 0.2098, 0.7876, 0.2266, 0.7877, 0.2908, 0.813, 0.2741, 0.8133, 0.2747, 0.7799, 0.2914, 0.7796, 0.5615, 0.6143, 0.5568, 0.5992, 0.5822, 0.595, 0.5798, 0.6112, 0.6451, 0.2464, 0.6596, 0.2547, 0.6596, 0.2715, 0.6451, 0.2799, 0.6306, 0.2715, 0.6306, 0.2547, 0.2914, 0.7796, 0.2747, 0.7799, 0.2734, 0.6856, 0.2902, 0.6853, 0.5798, 0.6112, 0.5822, 0.595, 0.673, 0.603, 0.6707, 0.6192, 0.745, 0.8635, 0.7426, 0.8473, 0.8334, 0.8392, 0.8358, 0.8554, 0.7426, 0.8473, 0.7447, 0.8357, 0.8355, 0.8276, 0.8334, 0.8392, 0.5822, 0.595, 0.58, 0.5834, 0.6709, 0.5915, 0.673, 0.603, 0.524, 0.7113, 0.5251, 0.6752, 0.537, 0.6791, 0.5359, 0.715, 0.2927, 0.5898, 0.2909, 0.6283, 0.2742, 0.628, 0.276, 0.59, 0.7011, 0.7316, 0.7021, 0.767, 0.686, 0.7655, 0.6849, 0.7303, 0.6849, 0.7303, 0.686, 0.7655, 0.6741, 0.7694, 0.673, 0.7339, 0.5078, 0.7126, 0.5089, 0.6767, 0.5251, 0.6752, 0.524, 0.7113, 0.2557, 0.6043, 0.2539, 0.5663, 0.2706, 0.566, 0.2725, 0.6045, 0.5369, 0.7519, 0.5425, 0.7889, 0.5306, 0.7852, 0.525, 0.7482, 0.2743, 0.5517, 0.2736, 0.5134, 0.2903, 0.5132, 0.291, 0.5515, 0.6859, 0.6934, 0.6915, 0.6563, 0.7077, 0.6576, 0.7021, 0.6946, 0.6741, 0.697, 0.6797, 0.66, 0.6915, 0.6563, 0.6859, 0.6934, 0.5378, 0.8102, 0.5235, 0.8186, 0.5145, 0.7865, 0.5306, 0.7852, 0.525, 0.7482, 0.5306, 0.7852, 0.5145, 0.7865, 0.5089, 0.7495, 0.2708, 0.6428, 0.27, 0.6811, 0.2532, 0.6809, 0.2541, 0.6426, 0.5567, 0.8295, 0.5474, 0.8434, 0.5235, 0.8186, 0.5378, 0.8102, 0.2739, 0.4945, 0.2906, 0.4945, 0.2903, 0.5132, 0.2736, 0.5134, 0.2704, 0.7143, 0.2537, 0.7143, 0.2532, 0.6809, 0.27, 0.6811, 0.6885, 0.6277, 0.6983, 0.631, 0.6915, 0.6563, 0.6797, 0.66, 0.5477, 0.807, 0.5378, 0.8102, 0.5306, 0.7852, 0.5425, 0.7889, 0.6983, 0.631, 0.7127, 0.6393, 0.7077, 0.6576, 0.6915, 0.6563, 0.7448, 0.5916, 0.7424, 0.6025, 0.717, 0.6113, 0.7123, 0.6027, 0.2346, 0.8067, 0.2513, 0.8064, 0.2509, 0.8204, 0.2341, 0.8206, 0.1742, 0.7462, 0.1909, 0.7465, 0.1917, 0.7709, 0.175, 0.7707, 0.5613, 0.8209, 0.5567, 0.8295, 0.5378, 0.8102, 0.5477, 0.807, 0.7123, 0.6027, 0.717, 0.6113, 0.6983, 0.631, 0.6885, 0.6277, 0.717, 0.6113, 0.7262, 0.6251, 0.7127, 0.6393, 0.6983, 0.631, 0.234, 0.6934, 0.2508, 0.6932, 0.2517, 0.7875, 0.235, 0.7877, 0.7424, 0.6025, 0.7446, 0.6189, 0.7262, 0.6251, 0.717, 0.6113, 0.582, 0.8377, 0.5799, 0.8541, 0.5474, 0.8434, 0.5567, 0.8295, 0.235, 0.7877, 0.2517, 0.7875, 0.2513, 0.8064, 0.2346, 0.8067, 0.1735, 0.7129, 0.1903, 0.7131, 0.1909, 0.7465, 0.1742, 0.7462, 0.5797, 0.8269, 0.582, 0.8377, 0.5567, 0.8295, 0.5613, 0.8209, 0.6016, 0.2715, 0.6016, 0.2547, 0.6161, 0.2464, 0.6306, 0.2547, 0.6306, 0.2715, 0.6161, 0.2799, 0.1747, 0.6185, 0.1915, 0.6188, 0.1903, 0.7131, 0.1735, 0.7129, 0.6705, 0.8351, 0.6729, 0.8459, 0.582, 0.8377, 0.5797, 0.8269, 0.8356, 0.5834, 0.8332, 0.5943, 0.7424, 0.6025, 0.7448, 0.5916, 0.8332, 0.5943, 0.8354, 0.6107, 0.7446, 0.6189, 0.7424, 0.6025, 0.6729, 0.8459, 0.6707, 0.8624, 0.5799, 0.8541, 0.582, 0.8377, 0.5359, 0.715, 0.5369, 0.7519, 0.525, 0.7482, 0.524, 0.7113, 0.276, 0.59, 0.2743, 0.5517, 0.291, 0.5515, 0.2927, 0.5898, 0.6849, 0.7303, 0.6859, 0.6934, 0.7021, 0.6946, 0.7011, 0.7316, 0.673, 0.7339, 0.6741, 0.697, 0.6859, 0.6934, 0.6849, 0.7303, 0.524, 0.7113, 0.525, 0.7482, 0.5089, 0.7495, 0.5078, 0.7126, 0.2725, 0.6045, 0.2708, 0.6428, 0.2541, 0.6426, 0.2557, 0.6043, 0.38, 0.7296, 0.3739, 0.8766, 0.2927, 0.8954, 0.2932, 0.745, 0.5074, 0.4292, 0.5078, 0.5828, 0.4007, 0.5831, 0.4003, 0.4295, 0.4003, 0.4295, 0.4007, 0.5831, 0.2936, 0.5834, 0.2932, 0.4298, 0.0004613, 0.4543, 0.0, 0.3039, 0.1232, 0.2975, 0.1209, 0.4495, 0.1209, 0.4495, 0.1232, 0.2975, 0.2027, 0.3175, 0.2032, 0.4678, 0.7225, 0.4298, 0.722, 0.5834, 0.6148, 0.5833, 0.6153, 0.3816, 0.2311, 0.00018, 0.2927, 0.1074, 0.2644, 0.1149, 0.2164, 0.02554, 0.4957, 0.7314, 0.4952, 0.8818, 0.3739, 0.8766, 0.38, 0.7296, 0.6153, 0.3816, 0.6148, 0.5833, 0.5078, 0.5828, 0.5083, 0.4292, 0.4904, 0.0, 0.5725, 0.08181, 0.5628, 0.1936, 0.4909, 0.2797, 0.375, 0.2799, 0.3019, 0.1763, 0.2927, 0.0822, 0.3745, 0.0001601, 0.8956, 0.4325, 0.8094, 0.4325, 0.809, 0.3295, 0.8952, 0.3294, 0.01531, 0.07041, 0.1074, 0.0, 0.1149, 0.02832, 0.04067, 0.08511, 0.0, 0.1853, 0.01531, 0.07041, 0.04067, 0.08511, 0.02832, 0.1778, 0.1074, 0.0, 0.2311, 0.00018, 0.2164, 0.02554, 0.1149, 0.02832, 0.05876, 0.2975, 0.0, 0.1853, 0.02832, 0.1778, 0.07345, 0.2721, 0.1853, 0.2927, 0.05876, 0.2975, 0.07345, 0.2721, 0.1778, 0.2644, 0.2774, 0.2223, 0.1853, 0.2927, 0.1778, 0.2644, 0.252, 0.2076, 0.2927, 0.1074, 0.2774, 0.2223, 0.252, 0.2076, 0.2644, 0.1149, 0.7322, 5.814e-05, 0.7983, 0.0662, 0.7982, 0.1597, 0.7321, 0.2258, 0.6386, 0.2257, 0.5725, 0.1595, 0.5726, 0.06606, 0.6387, 0.0, 0.08654, 0.6737, 0.0003162, 0.7222, 0.0, 0.6191, 0.08637, 0.6188, 0.8094, 0.4325, 0.7228, 0.433, 0.7225, 0.3299, 0.809, 0.3295, 0.9621, 0.1009, 0.8968, 0.1162, 0.8923, 0.01238, 0.9624, 0.0, 0.9064, 0.7431, 0.9997, 0.7416, 1.0, 0.8425, 0.9067, 0.844, 0.8362, 0.7307, 0.9064, 0.7431, 0.9067, 0.844, 0.8365, 0.8316, 0.8968, 0.1162, 0.7987, 0.1119, 0.799, 0.01094, 0.8923, 0.01238, 0.1731, 0.7216, 0.08654, 0.6737, 0.08637, 0.6188, 0.1727, 0.6185, 0.3805, 0.5834, 0.38, 0.7296, 0.2932, 0.745, 0.2936, 0.5988, 0.5069, 0.2799, 0.5074, 0.4292, 0.4003, 0.4295, 0.3998, 0.2802, 0.3998, 0.2802, 0.4003, 0.4295, 0.2932, 0.4298, 0.2927, 0.2805, 0.0009096, 0.6004, 0.0004613, 0.4543, 0.1209, 0.4495, 0.1166, 0.5985, 0.1166, 0.5985, 0.1209, 0.4495, 0.2032, 0.4678, 0.196, 0.6185, 0.6994, 0.2804, 0.7225, 0.4298, 0.6153, 0.3816, 0.6157, 0.2804, 0.4962, 0.5852, 0.4957, 0.7314, 0.38, 0.7296, 0.3805, 0.5834, 0.6157, 0.2804, 0.6153, 0.3816, 0.5083, 0.4292, 0.5088, 0.2799, 0.896, 0.5829, 0.8098, 0.583, 0.8094, 0.4325, 0.8956, 0.4325, 0.08715, 0.8723, 0.0007777, 0.8726, 0.0003162, 0.7222, 0.08654, 0.6737, 0.8098, 0.583, 0.7233, 0.5834, 0.7228, 0.433, 0.8094, 0.4325, 0.9616, 0.2482, 0.8991, 0.2651, 0.8968, 0.1162, 0.9621, 0.1009, 0.9003, 0.5993, 0.9992, 0.5944, 0.9997, 0.7416, 0.9064, 0.7431, 0.8358, 0.5834, 0.9003, 0.5993, 0.9064, 0.7431, 0.8362, 0.7307, 0.8991, 0.2651, 0.7983, 0.2592, 0.7987, 0.1119, 0.8968, 0.1162, 0.1735, 0.8721, 0.08715, 0.8723, 0.08654, 0.6737, 0.1731, 0.7216, 0.4689, 0.7147, 0.4692, 0.6182, 0.4121, 0.618, 0.4118, 0.7145, 0.7383, -0.1634, 0.6367, -0.06721, 0.6347, 0.6179, 0.7357, 0.7147, 0.4143, -0.1635, 0.414, -0.06706, 0.4712, -0.06688, 0.4715, -0.1634, 0.6321, 0.6417, 0.7046, 0.5723, 0.7031, 0.08086, 0.6303, 0.01188, 0.4692, 0.6182, 0.4712, -0.06688, 0.414, -0.06706, 0.4121, 0.618, 0.4715, -0.1634, 0.474, 0.7147, 0.5311, 0.7145, 0.5286, -0.1635, 0.4118, 0.7145, 0.4121, 0.618, 0.4692, 0.6182, 0.4689, 0.7147, 0.7357, 0.7147, 0.6347, 0.6179, 0.6367, -0.06721, 0.7383, -0.1634, 0.4715, -0.1634, 0.4712, -0.06688, 0.414, -0.06706, 0.4143, -0.1635, 0.5311, -0.1634, 0.6327, -0.06721, 0.6347, 0.6179, 0.5337, 0.7147, 0.4121, 0.618, 0.414, -0.06706, 0.4712, -0.06688, 0.4692, 0.6182, 0.5286, -0.1635, 0.5311, 0.7145, 0.474, 0.7147, 0.4715, -0.1634, 0.03926, 0.2091, 0.04069, 0.6975, 0.02533, 0.6975, 0.0239, 0.2092, 0.4637, 0.1739, 0.4639, 0.2373, 0.4485, 0.2374, 0.4483, 0.174, 0.379, 0.249, 0.3804, 0.7355, 0.365, 0.7355, 0.3636, 0.2491, 0.3822, 0.1479, 0.3819, 0.2464, 0.3586, 0.2463, 0.3589, 0.1478, 0.1814, 0.2425, 0.1815, 0.836, 0.1008, 0.8231, 0.1007, 0.232, 0.07794, 0.232, 0.07787, 0.8231, -0.002837, 0.836, -0.002765, 0.2425, -0.09023, 0.2643, -0.0885, 0.8547, -0.1039, 0.8548, -0.1056, 0.2644, 0.2495, 0.1424, 0.2493, 0.2273, 0.2339, 0.2273, 0.2341, 0.1423, -0.09019, 0.245, -0.08847, 0.8359, -0.1038, 0.836, -0.1056, 0.245, 0.2568, 0.1526, 0.2565, 0.2376, 0.2412, 0.2375, 0.2414, 0.1525, 0.2926, 0.2422, 0.2944, 0.8325, 0.2136, 0.8251, 0.2119, 0.2342, 0.3956, 0.2376, 0.3939, 0.8285, 0.3131, 0.836, 0.3148, 0.2456, -0.004653, 0.2137, -0.002838, 0.8359, -0.0182, 0.836, -0.02001, 0.2138, 0.2924, 0.153, 0.2922, 0.2376, 0.2768, 0.2375, 0.277, 0.1529, -0.02178, 0.2299, -0.02001, 0.8359, -0.03538, 0.836, -0.03714, 0.2299, 0.2097, 0.1533, 0.21, 0.2375, 0.1946, 0.2376, 0.1943, 0.1534, 0.6535, 0.836, 0.6553, 0.2138, 0.7361, 0.197, 0.7343, 0.8031, 0.709, 0.7789, 0.7075, 0.2464, 0.7784, 0.2611, 0.78, 0.8078, -0.0731, 0.2414, -0.07137, 0.8359, -0.08673, 0.836, -0.08847, 0.2414, 0.2724, 0.1526, 0.2721, 0.2376, 0.2568, 0.2375, 0.257, 0.1526, -0.05601, 0.2389, -0.05427, 0.8359, -0.06963, 0.836, -0.07137, 0.239, 0.2409, 0.1525, 0.2412, 0.2375, 0.2258, 0.2376, 0.2256, 0.1526, 0.5047, 0.2431, 0.5064, 0.8377, 0.4257, 0.8309, 0.424, 0.2339, 0.4061, 0.2322, 0.4043, 0.8292, 0.3236, 0.836, 0.3254, 0.2414, -0.1073, 0.2451, -0.1056, 0.8359, -0.1209, 0.836, -0.1226, 0.2451, 0.2253, 0.1526, 0.2256, 0.2375, 0.2102, 0.2376, 0.21, 0.1526, -0.03891, 0.2319, -0.03714, 0.8359, -0.0525, 0.836, -0.05427, 0.232, 0.3234, 0.1523, 0.3236, 0.2375, 0.3083, 0.2376, 0.308, 0.1523, 0.6177, 0.2417, 0.6194, 0.8325, 0.5387, 0.8258, 0.5369, 0.2218, 0.6247, 0.2149, 0.6229, 0.8189, 0.5422, 0.8257, 0.5439, 0.2349, 0.6457, 0.2781, 0.7249, 0.2779, 0.7261, 0.6865, 0.6468, 0.6868, 0.5424, 0.6692, 0.4818, 0.6694, 0.4806, 0.2607, 0.5412, 0.2605, 0.6269, 0.2817, 0.6952, 0.2814, 0.6963, 0.634, 0.6279, 0.6342, 0.4495, 0.5733, 0.3889, 0.5735, 0.3878, 0.1727, 0.4484, 0.1725, 0.3661, 0.2702, 0.3663, 0.352, 0.3057, 0.3522, 0.3055, 0.2704, 0.5265, 0.2318, 0.5263, 0.3152, 0.4657, 0.315, 0.466, 0.2316, 0.3952, 0.4791, 0.396, 0.7472, 0.3784, 0.7472, 0.3776, 0.4792, 0.2641, 0.3958, 0.265, 0.7128, 0.2429, 0.7129, 0.242, 0.3958, 0.242, 0.3958, 0.2429, 0.7129, 0.2242, 0.7129, 0.2233, 0.3959, 0.208, 0.6193, 0.207, 0.3022, 0.2291, 0.3022, 0.2301, 0.6192, 0.2301, 0.6192, 0.2291, 0.3022, 0.2479, 0.3021, 0.2488, 0.6191, 0.4495, 0.4792, 0.4488, 0.7472, 0.4312, 0.7472, 0.4319, 0.4791, 0.3278, 0.2702, 0.3119, 0.2535, 0.3119, 0.2298, 0.3278, 0.213, 0.3504, 0.213, 0.3663, 0.2298, 0.3663, 0.2535, 0.3504, 0.2702, 0.4128, 0.4791, 0.4136, 0.7471, 0.396, 0.7472, 0.3952, 0.4791, 0.4319, 0.4791, 0.4312, 0.7472, 0.4136, 0.7471, 0.4143, 0.4791, 0.001416, 0.3875, 0.001661, 0.9006, 0.01954, 0.9005, 0.01929, 0.3875, 0.3169, 0.3845, 0.3156, 0.872, 0.3879, 0.8672, 0.3892, 0.3848, 0.7003, -0.077, 0.7001, 0.4455, 0.7179, 0.4455, 0.7181, -0.07699, 0.8822, 0.4548, 0.8805, 0.9773, 0.9588, 0.9681, 0.9605, 0.4551, 0.2224, 0.5171, 0.2225, 0.5468, 0.3008, 0.552, 0.3007, 0.5261, 0.6309, 0.7682, 0.5526, 0.768, 0.5526, 0.7868, 0.6309, 0.787, 0.9592, 0.9733, 0.9575, 0.4602, 0.8792, 0.451, 0.8809, 0.9736, 0.4029, 0.4927, 0.4017, 0.9448, 0.4694, 0.945, 0.4706, 0.4929, 0.3234, 0.4015, 0.3223, 0.8283, 0.3863, 0.8285, 0.3874, 0.4017, 0.08968, 0.3944, 0.08847, 0.8571, 0.1578, 0.8573, 0.159, 0.3946, 0.2393, 0.973, 0.2377, 0.4899, 0.1654, 0.4902, 0.1669, 0.9732, 0.8509, 0.9533, 0.8494, 0.4846, 0.7791, 0.4805, 0.7807, 0.9536, 0.4323, 0.3598, 0.4309, 0.8871, 0.5092, 0.8825, 0.5106, 0.36, 0.8521, 0.4955, 0.8507, 0.05575, 0.7848, 0.05143, 0.7862, 0.4957, 0.3022, 1.074, 0.3008, 0.552, 0.2225, 0.5468, 0.2239, 1.075, 0.5602, -0.05649, 0.5585, 0.4714, 0.6368, 0.4663, 0.6385, -0.05621, 0.4179, 0.9003, 0.4165, 0.3778, 0.3383, 0.3732, 0.3396, 0.9006, 0.8792, -0.06579, 0.8775, 0.4616, 0.9558, 0.457, 0.9575, -0.06551, 0.08999, 0.5181, 0.08849, 0.9819, 0.158, 0.9822, 0.1595, 0.5183, 0.0992, 0.9003, 0.09783, 0.3778, 0.01956, 0.378, 0.02092, 0.9006, 0.3089, 0.8952, 0.3076, 0.3727, 0.2293, 0.3729, 0.2306, 0.8954, 0.4291, 1.079, 0.4278, 0.5562, 0.3495, 0.5565, 0.3509, 1.079, 0.6342, 0.8902, 0.556, 0.8899, 0.5559, 0.9087, 0.6342, 0.909, 0.4278, 0.5562, 0.4277, 0.5271, 0.3494, 0.5178, 0.3495, 0.5565, 0.3254, 0.8726, 0.3254, 0.8909, 0.4037, 0.8871, 0.4037, 0.8728, 0.5959, 0.8779, 0.5959, 0.8698, 0.578, 0.8698, 0.578, 0.8779, 0.11, 1.056, 0.1099, 1.079, 0.1882, 1.073, 0.1882, 1.056, 0.6342, 0.8711, 0.5559, 0.8711, 0.556, 0.8899, 0.6343, 0.8899, 0.615, 0.8508, 0.615, 0.8361, 0.5971, 0.8361, 0.5971, 0.8508, 0.6342, 0.974, 0.556, 0.9738, 0.5559, 0.9926, 0.6342, 0.9928, 0.6342, 0.909, 0.5559, 0.9092, 0.556, 0.928, 0.6343, 0.9278, 0.5849, 0.4714, 0.5066, 0.4717, 0.5067, 0.4905, 0.585, 0.4902, 0.5849, 0.4333, 0.5066, 0.4336, 0.5067, 0.4524, 0.585, 0.4521, 0.6309, 0.7492, 0.5526, 0.7489, 0.5526, 0.7677, 0.6309, 0.768, 0.5849, 0.4143, 0.5066, 0.4145, 0.5067, 0.4333, 0.585, 0.4331, 0.6309, 0.7873, 0.5526, 0.787, 0.5526, 0.8058, 0.6309, 0.8061, 0.6309, 0.8063, 0.5526, 0.8061, 0.5526, 0.8249, 0.6309, 0.8251, 0.5849, 0.4524, 0.5066, 0.4526, 0.5067, 0.4714, 0.585, 0.4712, 0.6633, 0.3041, 0.585, 0.3041, 0.5849, 0.3229, 0.6632, 0.3229, 0.585, 0.4524, 0.6132, 0.4524, 0.6133, 0.4336, 0.585, 0.4336, 0.7178, 0.4714, 0.7179, 0.4455, 0.7001, 0.4455, 0.6999, 0.4714, 0.3229, 0.8923, 0.3229, 0.922, 0.4012, 0.913, 0.4012, 0.8871, 0.5849, 0.3041, 0.5067, 0.3041, 0.5066, 0.3229, 0.5849, 0.3229, 0.4309, 0.8871, 0.4309, 0.9006, 0.5092, 0.8972, 0.5092, 0.8825, 0.4165, 0.3778, 0.4165, 0.3632, 0.3382, 0.3598, 0.3383, 0.3732, 0.6185, 0.9334, 0.6183, 0.92, 0.6004, 0.92, 0.6006, 0.9335, 0.6342, 0.8441, 0.556, 0.8441, 0.5559, 0.8629, 0.6342, 0.8629, 0.615, 0.8344, 0.6151, 0.8171, 0.5972, 0.8171, 0.5971, 0.8345, 0.6072, 0.4148, 0.585, 0.4148, 0.585, 0.4336, 0.6071, 0.4336, 0.2372, 0.5092, 0.2371, 0.4919, 0.1588, 0.4862, 0.1589, 0.5095, 0.6342, 0.9547, 0.5559, 0.955, 0.556, 0.9738, 0.6343, 0.9735, 0.3076, 0.3727, 0.3075, 0.3584, 0.2292, 0.3547, 0.2293, 0.3729, 0.615, 0.8171, 0.615, 0.7988, 0.5971, 0.7989, 0.5971, 0.8171, 0.6151, 0.798, 0.615, 0.7838, 0.5971, 0.7838, 0.5972, 0.798, 0.6343, 0.9283, 0.556, 0.928, 0.5559, 0.9468, 0.6342, 0.9471, 0.4621, 0.964, 0.462, 1.003, 0.5403, 0.9934, 0.5404, 0.9642, 0.585, 0.4905, 0.6217, 0.4905, 0.6217, 0.4717, 0.585, 0.4717, 0.6127, 0.4528, 0.585, 0.4529, 0.585, 0.4717, 0.6127, 0.4716, 0.6342, 0.8253, 0.556, 0.8251, 0.5559, 0.8439, 0.6342, 0.8441, 0.09783, 0.3778, 0.09781, 0.3697, 0.01954, 0.3699, 0.01956, 0.378, 0.1171, 0.8922, 0.1171, 0.9003, 0.1953, 0.9006, 0.1954, 0.8924, 0.5917, 0.8711, 0.5917, 0.863, 0.5738, 0.863, 0.5738, 0.8711, 0.3767, 1.033, 0.456, 1.032, 0.4563, 1.127, 0.377, 1.128, 0.4889, -0.4765, 0.5682, -0.4767, 0.5745, 1.593, 0.4952, 1.593, 0.3767, 1.128, 0.456, 1.128, 0.4563, 1.223, 0.377, 1.223, 0.5989, -0.4765, 0.6782, -0.4767, 0.6846, 1.593, 0.6053, 1.593, 0.7898, 1.196, 0.7938, -0.1079, 0.8537, -0.1077, 0.8497, 1.196, 1.022, -0.4684, 1.016, 1.601, 0.9206, 1.601, 0.9269, -0.4686, 0.349, 1.389, 0.4162, 1.389, 0.4164, 1.469, 0.3492, 1.469, 0.4868, -0.2045, 0.554, -0.2047, 0.5594, 1.55, 0.4921, 1.55, 0.349, 1.47, 0.4162, 1.469, 0.4164, 1.55, 0.3492, 1.55, 0.4891, -0.2045, 0.5563, -0.2047, 0.5617, 1.55, 0.4944, 1.55, 0.6788, 1.547, 0.6842, -0.2074, 0.7647, -0.2071, 0.7593, 1.548, 0.6476, -0.2045, 0.6422, 1.55, 0.5617, 1.55, 0.567, -0.2048, 0.001416, 0.3875, 0.01929, 0.3875, 0.01954, 0.9005, 0.001661, 0.9006, 0.3222, 0.4038, 0.3872, 0.404, 0.386, 0.8378, 0.321, 0.8421, 0.7003, -0.077, 0.7181, -0.07699, 0.7179, 0.4455, 0.7001, 0.4455, 0.8822, 0.4548, 0.9605, 0.4551, 0.9588, 0.9681, 0.8805, 0.9773, 0.2224, 0.5171, 0.3007, 0.5261, 0.3008, 0.552, 0.2225, 0.5468, 0.6309, 0.7682, 0.6309, 0.787, 0.5526, 0.7868, 0.5526, 0.768, 0.8492, 0.9199, 0.7794, 0.9201, 0.7779, 0.4547, 0.8477, 0.4629, 0.4012, 0.5317, 0.4652, 0.5319, 0.4641, 0.9592, 0.4001, 0.959, 0.3204, 0.3774, 0.3905, 0.3776, 0.3893, 0.8455, 0.3192, 0.8453, 0.08917, 0.4187, 0.156, 0.4189, 0.1548, 0.8649, 0.08801, 0.8647, 0.2364, 0.985, 0.1663, 0.9853, 0.1648, 0.5172, 0.2349, 0.5169, 0.8534, 0.9418, 0.785, 0.942, 0.7836, 0.4814, 0.8519, 0.4854, 0.4008, 0.3948, 0.4692, 0.395, 0.468, 0.8517, 0.3996, 0.8557, 0.8457, 0.4539, 0.789, 0.4541, 0.7878, 0.07174, 0.8445, 0.07545, 0.3022, 1.074, 0.2239, 1.075, 0.2225, 0.5468, 0.3008, 0.552, 0.5602, -0.05649, 0.6385, -0.05621, 0.6368, 0.4663, 0.5585, 0.4714, 0.4179, 0.9003, 0.3396, 0.9006, 0.3383, 0.3732, 0.4165, 0.3778, 0.8792, -0.06579, 0.9575, -0.06551, 0.9558, 0.457, 0.8775, 0.4616, 0.1117, 0.5331, 0.1899, 0.5334, 0.1882, 1.056, 0.11, 1.056, 0.0992, 0.9003, 0.02092, 0.9006, 0.01956, 0.378, 0.09783, 0.3778, 0.3089, 0.8952, 0.2306, 0.8954, 0.2293, 0.3729, 0.3076, 0.3727, 0.4291, 1.079, 0.3509, 1.079, 0.3495, 0.5565, 0.4278, 0.5562, 0.6342, 0.8902, 0.6342, 0.909, 0.5559, 0.9087, 0.556, 0.8899, 0.4693, 0.5545, 0.391, 0.5547, 0.3909, 0.5161, 0.4692, 0.5253, 0.3254, 0.8726, 0.4037, 0.8728, 0.4037, 0.8871, 0.3254, 0.8909, 0.5959, 0.8779, 0.578, 0.8779, 0.578, 0.8698, 0.5959, 0.8698, 0.11, 1.056, 0.1882, 1.056, 0.1882, 1.073, 0.1099, 1.079, 0.6342, 0.8711, 0.6343, 0.8899, 0.556, 0.8899, 0.5559, 0.8711, 0.615, 0.8508, 0.5971, 0.8508, 0.5971, 0.8361, 0.615, 0.8361, 0.6342, 0.974, 0.6342, 0.9928, 0.5559, 0.9926, 0.556, 0.9738, 0.6342, 0.909, 0.6343, 0.9278, 0.556, 0.928, 0.5559, 0.9092, 0.5849, 0.4714, 0.585, 0.4902, 0.5067, 0.4905, 0.5066, 0.4717, 0.5849, 0.4333, 0.585, 0.4521, 0.5067, 0.4524, 0.5066, 0.4336, 0.6309, 0.7492, 0.6309, 0.768, 0.5526, 0.7677, 0.5526, 0.7489, 0.5849, 0.4143, 0.585, 0.4331, 0.5067, 0.4333, 0.5066, 0.4145, 0.6309, 0.7873, 0.6309, 0.8061, 0.5526, 0.8058, 0.5526, 0.787, 0.6309, 0.8063, 0.6309, 0.8251, 0.5526, 0.8249, 0.5526, 0.8061, 0.5849, 0.4524, 0.585, 0.4712, 0.5067, 0.4714, 0.5066, 0.4526, 0.6633, 0.3041, 0.6632, 0.3229, 0.5849, 0.3229, 0.585, 0.3041, 0.585, 0.4524, 0.585, 0.4336, 0.6133, 0.4336, 0.6132, 0.4524, 0.7178, 0.4714, 0.6999, 0.4714, 0.7001, 0.4455, 0.7179, 0.4455, 0.3229, 0.8923, 0.4012, 0.8871, 0.4012, 0.913, 0.3229, 0.922, 0.5849, 0.3041, 0.5849, 0.3229, 0.5066, 0.3229, 0.5067, 0.3041, 0.4309, 0.8871, 0.5092, 0.8825, 0.5092, 0.8972, 0.4309, 0.9006, 0.4165, 0.3778, 0.3383, 0.3732, 0.3382, 0.3598, 0.4165, 0.3632, 0.6185, 0.9334, 0.6006, 0.9335, 0.6004, 0.92, 0.6183, 0.92, 0.6342, 0.8441, 0.6342, 0.8629, 0.5559, 0.8629, 0.556, 0.8441, 0.615, 0.8344, 0.5971, 0.8345, 0.5972, 0.8171, 0.6151, 0.8171, 0.6072, 0.4148, 0.6071, 0.4336, 0.585, 0.4336, 0.585, 0.4148, 0.2354, 0.5412, 0.1572, 0.5415, 0.1571, 0.5181, 0.2354, 0.5238, 0.6342, 0.9547, 0.6343, 0.9735, 0.556, 0.9738, 0.5559, 0.955, 0.3076, 0.3727, 0.2293, 0.3729, 0.2292, 0.3547, 0.3075, 0.3584, 0.615, 0.8171, 0.5971, 0.8171, 0.5971, 0.7989, 0.615, 0.7988, 0.6151, 0.798, 0.5972, 0.798, 0.5971, 0.7838, 0.615, 0.7838, 0.6343, 0.9283, 0.6342, 0.9471, 0.5559, 0.9468, 0.556, 0.928, 0.4292, 1.04, 0.5075, 1.041, 0.5074, 1.07, 0.4291, 1.079, 0.585, 0.4905, 0.585, 0.4717, 0.6217, 0.4717, 0.6217, 0.4905, 0.6127, 0.4528, 0.6127, 0.4716, 0.585, 0.4717, 0.585, 0.4529, 0.6342, 0.8253, 0.6342, 0.8441, 0.5559, 0.8439, 0.556, 0.8251, 0.09783, 0.3778, 0.01956, 0.378, 0.01954, 0.3699, 0.09781, 0.3697, 0.1171, 0.8922, 0.1954, 0.8924, 0.1953, 0.9006, 0.1171, 0.9003, 0.5917, 0.8711, 0.5738, 0.8711, 0.5738, 0.863, 0.5917, 0.863, 0.2768, 0.7456, 0.335, 0.7454, 0.3353, 0.8683, 0.2772, 0.8685, 0.3925, -0.06002, 0.4506, -0.0602, 0.4537, 0.9848, 0.3955, 0.985, 0.2768, 0.8687, 0.335, 0.8685, 0.3353, 0.9915, 0.2772, 0.9917, 0.3965, -0.05334, 0.4547, -0.05353, 0.4578, 0.9915, 0.3996, 0.9917, 0.5777, 0.9913, 0.5808, -0.05372, 0.6977, -0.05334, 0.6947, 0.9917, 0.5777, -0.05334, 0.5747, 0.9917, 0.4578, 0.9913, 0.4608, -0.05372, 0.6086, 0.09645, 0.7085, 0.09612, 0.7118, 1.243, 0.6119, 1.243, 0.3846, 1.246, 0.3155, 1.246, 0.3122, 0.09912, 0.3813, 0.09889, 0.6314, 0.1214, 0.699, 0.1212, 0.7013, 0.8974, 0.6337, 0.8976, 0.4556, 1.015, 0.4088, 1.015, 0.4065, 0.239, 0.4533, 0.2388, 0.3601, 1.138, 0.3604, 1.243, 0.2913, 1.243, 0.291, 1.138, 0.2913, 1.138, 0.291, 1.033, 0.3601, 1.033, 0.3604, 1.138, 0.6119, 1.243, 0.7118, 1.243, 0.7085, 0.09612, 0.6086, 0.09645, 0.3813, 0.09889, 0.3122, 0.09912, 0.3155, 1.246, 0.3846, 1.246, 0.6337, 0.8976, 0.7013, 0.8974, 0.699, 0.1212, 0.6314, 0.1214, 0.4533, 0.2388, 0.4065, 0.239, 0.4088, 1.015, 0.4556, 1.015, 0.291, 1.138, 0.2913, 1.243, 0.3604, 1.243, 0.3601, 1.138, 0.3604, 1.138, 0.3601, 1.033, 0.291, 1.033, 0.2913, 1.138, 1.684, -0.1133, 1.684, 0.271, 1.514, 0.271, 1.514, -0.1133, 1.514, -0.1133, 1.514, 0.271, 1.344, 0.271, 1.344, -0.1133, 1.344, -0.1133, 1.344, 0.271, 1.174, 0.2711, 1.174, -0.1133, 1.174, -0.1133, 1.174, 0.2711, 1.004, 0.2711, 1.004, -0.1133, 1.004, -0.1133, 1.004, 0.2711, 0.8337, 0.271, 0.8337, -0.1133, 0.8337, -0.1133, 0.8337, 0.271, 0.6636, 0.271, 0.6636, -0.1133, 0.6636, -0.1133, 0.6636, 0.271, 0.4935, 0.271, 0.4935, -0.1133, 0.4935, -0.1133, 0.4935, 0.271, 0.3234, 0.271, 0.3234, -0.1133, 0.3234, -0.1133, 0.3234, 0.271, 0.1533, 0.271, 0.1533, -0.1133, 0.1533, -0.1133, 0.1533, 0.271, -0.01677, 0.271, -0.01677, -0.1133, -0.01677, -0.1133, -0.01677, 0.271, -0.1869, 0.271, -0.1869, -0.1133, -0.1869, -0.1133, -0.1869, 0.271, -0.357, 0.271, -0.357, -0.1133, -0.357, -0.1133, -0.357, 0.271, -0.5271, 0.271, -0.5271, -0.1133, -0.5271, -0.1133, -0.5271, 0.271, -0.6972, 0.271, -0.6972, -0.1133, -0.909, -0.7547, -0.7807, -0.7547, -0.7807, -0.1133, -0.909, -0.1133, -0.8673, -0.1133, -0.8673, 0.271, -1.037, 0.271, -1.037, -0.1133, -0.6972, -0.1133, -0.6972, 0.271, -0.8673, 0.271, -0.8673, -0.1133, -1.037, -0.7547, -0.909, -0.7547, -0.909, -0.1133, -1.037, -0.1133, -0.7807, -0.7547, -0.6523, -0.7547, -0.6523, -0.1133, -0.7807, -0.1133, -0.6523, -0.7547, -0.5239, -0.7547, -0.5239, -0.1133, -0.6523, -0.1133, -0.5239, -0.7547, -0.3956, -0.7547, -0.3956, -0.1133, -0.5239, -0.1133, -0.3956, -0.7547, -0.2672, -0.7547, -0.2672, -0.1133, -0.3956, -0.1133, -0.2672, -0.7547, -0.1389, -0.7547, -0.1389, -0.1133, -0.2672, -0.1133, -0.1389, -0.7547, -0.01051, -0.7547, -0.01051, -0.1133, -0.1389, -0.1133, -0.01051, -0.7547, 0.1178, -0.7547, 0.1178, -0.1133, -0.01051, -0.1133, 0.1178, -0.7547, 0.2462, -0.7547, 0.2462, -0.1133, 0.1178, -0.1133, 0.2462, -0.7547, 0.3746, -0.7547, 0.3746, -0.1133, 0.2462, -0.1133, 0.3746, -0.7547, 0.5029, -0.7547, 0.5029, -0.1133, 0.3746, -0.1133, 0.5029, -0.7547, 0.6313, -0.7547, 0.6313, -0.1133, 0.5029, -0.1133, 0.6313, -0.7547, 0.7596, -0.7547, 0.7596, -0.1133, 0.6313, -0.1133, 0.888, -0.7547, 1.016, -0.7547, 1.016, -0.1133, 0.888, -0.1133, 0.7596, -0.7547, 0.888, -0.7547, 0.888, -0.1133, 0.7596, -0.1133, 0.1782, 0.9721, 0.1188, 1.061, -0.001484, 0.9408, 0.08747, 0.8814, 0.6345, 0.8814, 0.7235, 0.9408, 0.6032, 1.061, 0.5438, 0.9721, 0.2968, 1.021, 0.2759, 1.126, 0.1188, 1.061, 0.1782, 0.9721, 0.1782, 0.4251, 0.1188, 0.3361, 0.2759, 0.2711, 0.2968, 0.376, 0.6836, 0.6344, 0.7886, 0.6136, 0.7886, 0.7837, 0.6836, 0.7628, 0.03835, 0.6344, -0.06658, 0.6136, -0.001484, 0.4564, 0.08747, 0.5159, 0.5438, 0.4251, 0.6032, 0.3361, 0.7235, 0.4564, 0.6345, 0.5159, 0.08747, 0.8814, -0.001484, 0.9408, -0.06658, 0.7837, 0.03835, 0.7628, 0.5438, 0.9721, 0.6032, 1.061, 0.446, 1.126, 0.4252, 1.021, 0.2968, 0.376, 0.2759, 0.2711, 0.446, 0.2711, 0.4252, 0.376, 0.6836, 0.7628, 0.7886, 0.7837, 0.7235, 0.9408, 0.6345, 0.8814, 0.08747, 0.5159, -0.001484, 0.4564, 0.1188, 0.3361, 0.1782, 0.4251, 0.6345, 0.5159, 0.7235, 0.4564, 0.7886, 0.6136, 0.6836, 0.6344, 0.03835, 0.7628, -0.06658, 0.7837, -0.06658, 0.6136, 0.03835, 0.6344, 0.4252, 1.021, 0.446, 1.126, 0.2759, 1.126, 0.2968, 1.021, 0.4252, 0.376, 0.446, 0.2711, 0.6032, 0.3361, 0.5438, 0.4251, -0.06658, 0.853, -0.1246, 0.8414, -0.1246, 0.6714, -0.06658, 0.6599, -0.06658, 0.6599, -0.1246, 0.6714, -0.1897, 0.5143, -0.1405, 0.4815, -0.1405, 0.4815, -0.1897, 0.5143, -0.3099, 0.3941, -0.277, 0.3449, -0.277, 0.3449, -0.3099, 0.3941, -0.467, 0.329, -0.4554, 0.2711, -0.4554, 0.2711, -0.467, 0.329, -0.637, 0.3291, -0.6485, 0.2711, -0.6485, 0.2711, -0.637, 0.3291, -0.7941, 0.3941, -0.8269, 0.345, -0.8269, 0.345, -0.7941, 0.3941, -0.9143, 0.5143, -0.9635, 0.4815, -0.9635, 0.4815, -0.9143, 0.5143, -0.9794, 0.6714, -1.037, 0.6599, -1.037, 0.6599, -0.9794, 0.6714, -0.9793, 0.8415, -1.037, 0.853, -1.037, 0.853, -0.9793, 0.8415, -0.9143, 0.9985, -0.9635, 1.031, -0.9635, 1.031, -0.9143, 0.9985, -0.794, 1.119, -0.8269, 1.168, -0.8269, 1.168, -0.794, 1.119, -0.637, 1.184, -0.6485, 1.242, -0.6485, 1.242, -0.637, 1.184, -0.4669, 1.184, -0.4554, 1.242, -0.4554, 1.242, -0.4669, 1.184, -0.3099, 1.119, -0.277, 1.168, -0.1405, 1.031, -0.1896, 0.9985, -0.1246, 0.8414, -0.06658, 0.853, -0.277, 1.168, -0.3099, 1.119, -0.1896, 0.9985, -0.1405, 1.031, 1.269, 1.242, 1.269, 1.482, 1.077, 1.482, 1.077, 1.242, -0.4608, 1.242, -0.4608, 1.482, -0.653, 1.482, -0.653, 1.242, 0.1157, 1.242, 0.1157, 1.482, -0.07646, 1.482, -0.07646, 1.242, 0.6922, 1.242, 0.6922, 1.482, 0.5, 1.482, 0.5, 1.242, 1.845, 1.242, 1.845, 1.482, 1.653, 1.482, 1.653, 1.242, -0.653, 1.242, -0.653, 1.482, -0.8452, 1.482, -0.8452, 1.242, 1.461, 1.242, 1.461, 1.482, 1.269, 1.482, 1.269, 1.242, 0.3079, 1.242, 0.3079, 1.482, 0.1157, 1.482, 0.1157, 1.242, -0.2686, 1.242, -0.2686, 1.482, -0.4608, 1.482, -0.4608, 1.242, 1.077, 1.242, 1.077, 1.482, 0.8844, 1.482, 0.8844, 1.242, 0.8844, 1.242, 0.8844, 1.482, 0.6922, 1.482, 0.6922, 1.242, 2.037, 1.242, 2.037, 1.482, 1.845, 1.482, 1.845, 1.242, -0.8452, 1.242, -0.8452, 1.482, -1.037, 1.482, -1.037, 1.242, 1.653, 1.242, 1.653, 1.482, 1.461, 1.482, 1.461, 1.242, 0.5, 1.242, 0.5, 1.482, 0.3079, 1.482, 0.3079, 1.242, -0.07646, 1.242, -0.07646, 1.482, -0.2686, 1.482, -0.2686, 1.242, 0.2184, 0.4773, 0.5234, 0.4773, 0.5234, 0.4888, 0.2184, 0.4888, 0.2184, 0.4888, 0.5234, 0.4888, 0.5234, 0.5002, 0.2184, 0.5002, 0.2184, 0.5002, 0.5234, 0.5002, 0.5234, 0.5116, 0.2184, 0.5116, 0.2184, 0.5116, 0.5234, 0.5116, 0.5234, 0.5231, 0.2184, 0.5231, 0.2184, 0.5231, 0.5234, 0.5231, 0.5234, 0.5345, 0.2184, 0.5345, 0.2184, 0.5345, 0.5234, 0.5345, 0.5234, 0.5459, 0.2184, 0.5459, 0.7863, 0.5083, 0.7863, 0.4848, 0.7697, 0.4682, 0.7462, 0.4682, 0.7296, 0.4848, 0.7296, 0.5083, 0.7462, 0.5249, 0.7697, 0.5249, 0.2184, 0.4659, 0.5234, 0.4659, 0.5234, 0.4773, 0.2184, 0.4773, 0.2184, 0.4545, 0.5234, 0.4545, 0.5234, 0.4659, 0.2184, 0.4659, 0.7859, 0.4849, 0.7859, 0.5066, 0.7705, 0.522, 0.7487, 0.522, 0.7333, 0.5066, 0.7333, 0.4849, 0.7487, 0.4695, 0.7705, 0.4695, 0.527, 1.0, 0.0, 1.0, 0.0, 0.0, 0.527, 0.0])
me_well.materials.append(mat_wellwater)
me_well.materials.append(mat_metal)
me_well.materials.append(mat_wood2)
me_well.materials.append(mat_bricks)
me_well.materials.append(mat_rope2)
me_well.use_remesh_preserve_volume = False
me_well.use_remesh_preserve_attributes = False
me_well.use_mirror_vertex_groups = False
me_well.update()

# ---- objects
ob_plane = bpy.data.objects.new('Plane', me_plane)
ob_well = bpy.data.objects.new('Well', me_well)
ob_lamp = bpy.data.objects.new('Lamp', light_lamp)
ob_camera = bpy.data.objects.new('Camera', cam_camera)

# ---- transforms, parenting, visibility, modifiers, constraints
ob_plane.location = (0.7881, 1.045e-07, -0.9905)
ob_plane.rotation_euler = (0.0, 0.0, -0.414)
ob_plane.scale = (7.159, 7.159, 7.159)
ob_plane.lineart.crease_threshold = 0.0
ob_well.location = (0.0, 0.0, 0.0)
ob_well.rotation_euler = (1.571, 0.0, 0.0)
ob_well.scale = (0.5345, 0.5345, 0.5345)
ob_well.lineart.crease_threshold = 0.0
ob_lamp.location = (4.076, 1.005, -0.3497)
ob_lamp.rotation_euler = (1.252, -0.2322, -5.877)
ob_lamp.lock_rotations_4d = False
ob_lamp.empty_display_type = 'ARROWS'
ob_lamp.color = (0.0, 0.0, 0.0, 0.0)
ob_lamp.lineart.crease_threshold = 0.0
ob_camera.location = (-3.321, -4.994, 1.421)
ob_camera.rotation_euler = (1.358, 0.01259, -0.5383)
ob_camera.scale = (1.0, 1.0, 1.0)
ob_camera.lock_rotations_4d = False
ob_camera.empty_display_type = 'ARROWS'
ob_camera.color = (0.0, 0.0, 0.0, 0.0)
ob_camera.display_type = 'WIRE'
ob_camera.lineart.crease_threshold = 0.0

# ---- collection membership
col_collection_1.objects.link(ob_plane)
col_collection_1.objects.link(ob_well)
col_collection_1.objects.link(ob_lamp)
col_collection_1.objects.link(ob_camera)

# ---- scene / render settings (as saved in the file)
scene.camera = ob_camera
scene.frame_start = 1; scene.frame_end = 250; scene.frame_set(1)
scene.render.engine = 'BLENDER_EEVEE_NEXT'
scene.render.image_settings.color_mode = 'RGB'
scene.render.image_settings.compression = 90
scene.render.dither_intensity = 0.0
scene.render.bake_margin = 2
scene.render.bake_bias = 0.0
scene.cycles.use_denoising = False
scene.cycles.samples = 10
scene.cycles.sampling_pattern = 'TABULATED_SOBOL'
scene.cycles.light_sampling_threshold = 0.0
scene.cycles.use_adaptive_sampling = False
scene.cycles.use_light_tree = False
scene.cycles.blur_glossy = 0.0
scene.cycles.volume_bounces = 1
scene.cycles.pixel_filter_type = 'GAUSSIAN'
scene.cycles.sample_clamp_indirect = 0.0
scene.view_settings.view_transform = 'Standard'
bpy.context.view_layer.update()
